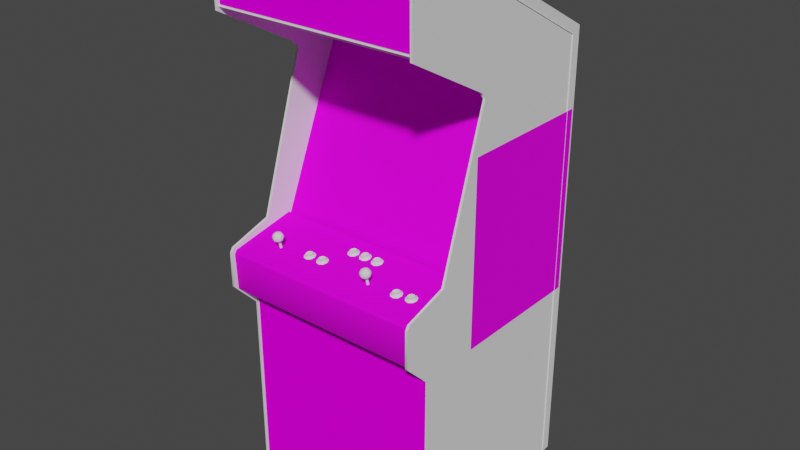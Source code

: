 # Source: wwfsstar.blend  (saved by Blender 2.93.20; exported with 4.5.12 LTS)
import bpy
from mathutils import Matrix  # noqa: F401  (used for matrix-valued properties, if any)

bpy.ops.wm.read_factory_settings(use_empty=True)
scene = bpy.context.scene
scene.name = 'Scene'

# ---- images (referenced by path relative to the original .blend; pixels are not part of the script)
import os
ASSET_DIR = os.environ.get("B2B_ASSET_DIR", "")  # directory of the original .blend (textures are referenced by path, not embedded)
HERE = os.path.dirname(os.path.abspath(__file__))  # packed textures are extracted next to this script under _unpacked/

def load_image(name, relpath, width, height, colorspace="sRGB"):
    """Load a texture the original file referenced (path relative to the .blend, or extracted next to this script)."""
    p = next((c for c in (os.path.join(HERE, relpath), os.path.join(ASSET_DIR, relpath)) if relpath and os.path.exists(c)), "")
    if p:
        img = bpy.data.images.load(p, check_existing=True)
        img.name = name
    else:  # same state as the original file: an image datablock whose file is absent (Cycles renders it pink)
        img = bpy.data.images.new(name, width, height)
        img.source = "FILE"
        img.filepath = "//" + (relpath or name)
    img.colorspace_settings.name = colorspace
    return img
img_wwfsstarmarqueemap_tiff = load_image('wwfsstarmarqueemap.TIFF', 'wwfsstarmarqueemap.TIFF', 1024, 1024, 'sRGB')
img_wwfsstarmonitormap_tiff = load_image('wwfsstarmonitormap.TIFF', 'wwfsstarmonitormap.TIFF', 1024, 1024, 'sRGB')
img_wwfsstarbezelmap_tiff = load_image('wwfsstarbezelmap.TIFF', 'wwfsstarbezelmap.TIFF', 1024, 1024, 'sRGB')
img_wwfsstarcoindoormap_tiff = load_image('wwfsstarcoindoormap.TIFF', 'wwfsstarcoindoormap.TIFF', 1024, 1024, 'sRGB')
img_wwfsstarcpomap_tiff = load_image('wwfsstarcpomap.TIFF', 'wwfsstarcpomap.TIFF', 1024, 1024, 'sRGB')
img_wwfsstarsideartmap_tiff = load_image('wwfsstarsideartmap.TIFF', 'wwfsstarsideartmap.TIFF', 1024, 1024, 'sRGB')

# ---- materials (node trees are filled in below, after node groups)
mat_wwfsstarmarqueeart = bpy.data.materials.new('wwfsstarmarqueeart')
mat_wwfsstarmarqueeart.use_transparent_shadow = False
mat_wwfsstarmarqueeart.roughness = 0.8807
mat_wwfsstarmarqueeart.specular_intensity = 0.0
mat_wwfsstarmonitorart = bpy.data.materials.new('wwfsstarmonitorart')
mat_wwfsstarmonitorart.use_transparent_shadow = False
mat_wwfsstarmonitorart.roughness = 0.8807
mat_wwfsstarmonitorart.specular_intensity = 0.0
mat_wwfsstarblack = bpy.data.materials.new('wwfsstarblack')
mat_wwfsstarblack.use_transparent_shadow = False
mat_wwfsstarblack.roughness = 0.8807
mat_wwfsstarblack.specular_intensity = 0.08627
mat_wwfsstarbezelart = bpy.data.materials.new('wwfsstarbezelart')
mat_wwfsstarbezelart.use_transparent_shadow = False
mat_wwfsstarbezelart.roughness = 0.8807
mat_wwfsstarbezelart.specular_intensity = 0.08627
mat_wwfsstarbuttonwhite = bpy.data.materials.new('wwfsstarbuttonwhite')
mat_wwfsstarbuttonwhite.use_transparent_shadow = False
mat_wwfsstarbuttonwhite.roughness = 0.7934
mat_wwfsstarbuttonwhite.specular_intensity = 0.6275
mat_wwfsstarbuttonred = bpy.data.materials.new('wwfsstarbuttonred')
mat_wwfsstarbuttonred.use_transparent_shadow = False
mat_wwfsstarbuttonred.roughness = 0.7934
mat_wwfsstarbuttonred.specular_intensity = 0.6275
mat_wwfsstarbuttonyellow = bpy.data.materials.new('wwfsstarbuttonyellow')
mat_wwfsstarbuttonyellow.use_transparent_shadow = False
mat_wwfsstarbuttonyellow.roughness = 0.7934
mat_wwfsstarbuttonyellow.specular_intensity = 0.6275
mat_wwfsstarcoindoorart = bpy.data.materials.new('wwfsstarcoindoorart')
mat_wwfsstarcoindoorart.use_transparent_shadow = False
mat_wwfsstarcoindoorart.roughness = 0.8807
mat_wwfsstarcoindoorart.specular_intensity = 0.0
mat_wwfsstarcpoart = bpy.data.materials.new('wwfsstarcpoart')
mat_wwfsstarcpoart.use_transparent_shadow = False
mat_wwfsstarcpoart.roughness = 0.8807
mat_wwfsstarcpoart.specular_intensity = 0.08627
mat_wwfsstarsideart = bpy.data.materials.new('wwfsstarsideart')
mat_wwfsstarsideart.use_transparent_shadow = False
mat_wwfsstarsideart.roughness = 0.8807
mat_wwfsstarsideart.specular_intensity = 0.08627
mat_wwfsstarsideleftout = bpy.data.materials.new('wwfsstarsideleftout')
mat_wwfsstarsideleftout.use_transparent_shadow = False
mat_wwfsstarsideleftout.roughness = 0.8807
mat_wwfsstarsideleftout.specular_intensity = 0.0
mat_wwfsstarsideleftin = bpy.data.materials.new('wwfsstarsideleftin')
mat_wwfsstarsideleftin.use_transparent_shadow = False
mat_wwfsstarsideleftin.roughness = 0.8807
mat_wwfsstarsideleftin.specular_intensity = 0.08627
mat_wwfsstartmoldleft = bpy.data.materials.new('wwfsstartmoldleft')
mat_wwfsstartmoldleft.use_transparent_shadow = False
mat_wwfsstartmoldleft.roughness = 0.8807
mat_wwfsstartmoldleft.specular_intensity = 0.6275
mat_wwfsstarsiderightin = bpy.data.materials.new('wwfsstarsiderightin')
mat_wwfsstarsiderightin.use_transparent_shadow = False
mat_wwfsstarsiderightin.roughness = 0.8807
mat_wwfsstarsiderightin.specular_intensity = 0.08627
mat_wwfsstarsiderightout = bpy.data.materials.new('wwfsstarsiderightout')
mat_wwfsstarsiderightout.use_transparent_shadow = False
mat_wwfsstarsiderightout.roughness = 0.8807
mat_wwfsstarsiderightout.specular_intensity = 0.0
mat_wwfsstartmoldright = bpy.data.materials.new('wwfsstartmoldright')
mat_wwfsstartmoldright.use_transparent_shadow = False
mat_wwfsstartmoldright.roughness = 0.8807
mat_wwfsstartmoldright.specular_intensity = 0.6275

# ---- node groups
ng_auto_smooth = bpy.data.node_groups.new('Auto Smooth', 'GeometryNodeTree')
_s = ng_auto_smooth.interface.new_socket(name='Geometry', in_out='OUTPUT', socket_type='NodeSocketGeometry')
_s = ng_auto_smooth.interface.new_socket(name='Geometry', in_out='INPUT', socket_type='NodeSocketGeometry')
_s = ng_auto_smooth.interface.new_socket(name='Angle', in_out='INPUT', socket_type='NodeSocketFloat')
_s.subtype = 'ANGLE'
_s.min_value = 0.0
_s.max_value = 3.142
ng_auto_smooth.is_modifier = True
_N = ng_auto_smooth.nodes; _L = ng_auto_smooth.links
n0 = _N.new('NodeGroupOutput'); n0.name = 'Group Output'; n0.location = (480, -100)
n1 = _N.new('NodeGroupInput'); n1.name = 'Group Input'; n1.location = (-420, -300)
n2 = _N.new('NodeGroupInput'); n2.name = 'Group Input.001'; n2.location = (-60, -100)
n3 = _N.new('GeometryNodeSetShadeSmooth'); n3.name = 'Set Shade Smooth'; n3.location = (120, -100)
n3.domain = 'EDGE'
n4 = _N.new('GeometryNodeSetShadeSmooth'); n4.name = 'Set Shade Smooth.001'; n4.location = (300, -100)
n5 = _N.new('GeometryNodeInputMeshEdgeAngle'); n5.name = 'Edge Angle'; n5.location = (-420, -220)
n6 = _N.new('GeometryNodeInputEdgeSmooth'); n6.name = 'Is Edge Smooth'; n6.location = (-60, -160)
n7 = _N.new('GeometryNodeInputShadeSmooth'); n7.name = 'Is Face Smooth'; n7.location = (-240, -340)
n8 = _N.new('FunctionNodeBooleanMath'); n8.name = 'Boolean Math'; n8.location = (-60, -220)
n9 = _N.new('FunctionNodeCompare'); n9.name = 'Compare'; n9.location = (-240, -180)
n9.operation = 'LESS_EQUAL'
_L.new(n5.outputs[0], n9.inputs[0])
_L.new(n4.outputs[0], n0.inputs[0])
_L.new(n1.outputs[1], n9.inputs[1])
_L.new(n9.outputs[0], n8.inputs[0])
_L.new(n7.outputs[0], n8.inputs[1])
_L.new(n2.outputs[0], n3.inputs[0])
_L.new(n6.outputs[0], n3.inputs[1])
_L.new(n3.outputs[0], n4.inputs[0])
_L.new(n8.outputs[0], n3.inputs[2])
n0.is_active_output = True

# ---- material node trees
mat_wwfsstarmarqueeart.use_nodes = True; mat_wwfsstarmarqueeart.node_tree.nodes.clear()
_N = mat_wwfsstarmarqueeart.node_tree.nodes; _L = mat_wwfsstarmarqueeart.node_tree.links
n0 = _N.new('ShaderNodeBsdfPrincipled'); n0.name = 'Principled BSDF'; n0.location = (10, 300)
n0.distribution = 'GGX'
n0.subsurface_method = 'BURLEY'
n0.inputs[2].default_value = 0.8807
n0.inputs[3].default_value = 1.45
n0.inputs[13].default_value = 0.0
n0.inputs[27].default_value = (0.0, 0.0, 0.0, 1.0)
n0.inputs[28].default_value = 1.0
n1 = _N.new('ShaderNodeOutputMaterial'); n1.name = 'Material Output'; n1.location = (300, 300)
n2 = _N.new('ShaderNodeTexImage'); n2.name = 'Image Texture'; n2.location = (-300, 600)
n2.image = img_wwfsstarmarqueemap_tiff
_L.new(n0.outputs[0], n1.inputs[0])
_L.new(n2.outputs[0], n0.inputs[0])
n1.is_active_output = True
mat_wwfsstarmonitorart.use_nodes = True; mat_wwfsstarmonitorart.node_tree.nodes.clear()
_N = mat_wwfsstarmonitorart.node_tree.nodes; _L = mat_wwfsstarmonitorart.node_tree.links
n0 = _N.new('ShaderNodeBsdfPrincipled'); n0.name = 'Principled BSDF'; n0.location = (10, 300)
n0.distribution = 'GGX'
n0.subsurface_method = 'BURLEY'
n0.inputs[2].default_value = 0.8807
n0.inputs[3].default_value = 1.45
n0.inputs[13].default_value = 0.0
n0.inputs[27].default_value = (0.0, 0.0, 0.0, 1.0)
n0.inputs[28].default_value = 1.0
n1 = _N.new('ShaderNodeOutputMaterial'); n1.name = 'Material Output'; n1.location = (300, 300)
n2 = _N.new('ShaderNodeTexImage'); n2.name = 'Image Texture'; n2.location = (-300, 600)
n2.image = img_wwfsstarmonitormap_tiff
_L.new(n0.outputs[0], n1.inputs[0])
_L.new(n2.outputs[0], n0.inputs[0])
n1.is_active_output = True
mat_wwfsstarblack.use_nodes = True; mat_wwfsstarblack.node_tree.nodes.clear()
_N = mat_wwfsstarblack.node_tree.nodes; _L = mat_wwfsstarblack.node_tree.links
n0 = _N.new('ShaderNodeBsdfPrincipled'); n0.name = 'Principled BSDF'; n0.location = (10, 300)
n0.distribution = 'GGX'
n0.subsurface_method = 'BURLEY'
n0.inputs[2].default_value = 0.8807
n0.inputs[3].default_value = 1.45
n0.inputs[13].default_value = 0.08627
n0.inputs[27].default_value = (0.0, 0.0, 0.0, 1.0)
n0.inputs[28].default_value = 1.0
n1 = _N.new('ShaderNodeOutputMaterial'); n1.name = 'Material Output'; n1.location = (300, 300)
_L.new(n0.outputs[0], n1.inputs[0])
n1.is_active_output = True
mat_wwfsstarbezelart.use_nodes = True; mat_wwfsstarbezelart.node_tree.nodes.clear()
_N = mat_wwfsstarbezelart.node_tree.nodes; _L = mat_wwfsstarbezelart.node_tree.links
n0 = _N.new('ShaderNodeBsdfPrincipled'); n0.name = 'Principled BSDF'; n0.location = (10, 300)
n0.distribution = 'GGX'
n0.subsurface_method = 'BURLEY'
n0.inputs[2].default_value = 0.8807
n0.inputs[3].default_value = 1.45
n0.inputs[13].default_value = 0.08627
n0.inputs[27].default_value = (0.0, 0.0, 0.0, 1.0)
n0.inputs[28].default_value = 1.0
n1 = _N.new('ShaderNodeOutputMaterial'); n1.name = 'Material Output'; n1.location = (300, 300)
n2 = _N.new('ShaderNodeTexImage'); n2.name = 'Image Texture'; n2.location = (-300, 600)
n2.image = img_wwfsstarbezelmap_tiff
_L.new(n0.outputs[0], n1.inputs[0])
_L.new(n2.outputs[0], n0.inputs[0])
n1.is_active_output = True
mat_wwfsstarbuttonwhite.use_nodes = True; mat_wwfsstarbuttonwhite.node_tree.nodes.clear()
_N = mat_wwfsstarbuttonwhite.node_tree.nodes; _L = mat_wwfsstarbuttonwhite.node_tree.links
n0 = _N.new('ShaderNodeBsdfPrincipled'); n0.name = 'Principled BSDF'; n0.location = (10, 300)
n0.distribution = 'GGX'
n0.subsurface_method = 'BURLEY'
n0.inputs[2].default_value = 0.7934
n0.inputs[3].default_value = 1.45
n0.inputs[13].default_value = 0.6275
n0.inputs[27].default_value = (0.0, 0.0, 0.0, 1.0)
n0.inputs[28].default_value = 1.0
n1 = _N.new('ShaderNodeOutputMaterial'); n1.name = 'Material Output'; n1.location = (300, 300)
_L.new(n0.outputs[0], n1.inputs[0])
n1.is_active_output = True
mat_wwfsstarbuttonred.use_nodes = True; mat_wwfsstarbuttonred.node_tree.nodes.clear()
_N = mat_wwfsstarbuttonred.node_tree.nodes; _L = mat_wwfsstarbuttonred.node_tree.links
n0 = _N.new('ShaderNodeBsdfPrincipled'); n0.name = 'Principled BSDF'; n0.location = (10, 300)
n0.distribution = 'GGX'
n0.subsurface_method = 'BURLEY'
n0.inputs[2].default_value = 0.7934
n0.inputs[3].default_value = 1.45
n0.inputs[13].default_value = 0.6275
n0.inputs[27].default_value = (0.0, 0.0, 0.0, 1.0)
n0.inputs[28].default_value = 1.0
n1 = _N.new('ShaderNodeOutputMaterial'); n1.name = 'Material Output'; n1.location = (300, 300)
_L.new(n0.outputs[0], n1.inputs[0])
n1.is_active_output = True
mat_wwfsstarbuttonyellow.use_nodes = True; mat_wwfsstarbuttonyellow.node_tree.nodes.clear()
_N = mat_wwfsstarbuttonyellow.node_tree.nodes; _L = mat_wwfsstarbuttonyellow.node_tree.links
n0 = _N.new('ShaderNodeBsdfPrincipled'); n0.name = 'Principled BSDF'; n0.location = (10, 300)
n0.distribution = 'GGX'
n0.subsurface_method = 'BURLEY'
n0.inputs[2].default_value = 0.7934
n0.inputs[3].default_value = 1.45
n0.inputs[13].default_value = 0.6275
n0.inputs[27].default_value = (0.0, 0.0, 0.0, 1.0)
n0.inputs[28].default_value = 1.0
n1 = _N.new('ShaderNodeOutputMaterial'); n1.name = 'Material Output'; n1.location = (300, 300)
_L.new(n0.outputs[0], n1.inputs[0])
n1.is_active_output = True
mat_wwfsstarcoindoorart.use_nodes = True; mat_wwfsstarcoindoorart.node_tree.nodes.clear()
_N = mat_wwfsstarcoindoorart.node_tree.nodes; _L = mat_wwfsstarcoindoorart.node_tree.links
n0 = _N.new('ShaderNodeBsdfPrincipled'); n0.name = 'Principled BSDF'; n0.location = (10, 300)
n0.distribution = 'GGX'
n0.subsurface_method = 'BURLEY'
n0.inputs[2].default_value = 0.8807
n0.inputs[3].default_value = 1.45
n0.inputs[13].default_value = 0.0
n0.inputs[27].default_value = (0.0, 0.0, 0.0, 1.0)
n0.inputs[28].default_value = 1.0
n1 = _N.new('ShaderNodeOutputMaterial'); n1.name = 'Material Output'; n1.location = (300, 300)
n2 = _N.new('ShaderNodeTexImage'); n2.name = 'Image Texture'; n2.location = (-300, 600)
n2.image = img_wwfsstarcoindoormap_tiff
_L.new(n0.outputs[0], n1.inputs[0])
_L.new(n2.outputs[0], n0.inputs[0])
n1.is_active_output = True
mat_wwfsstarcpoart.use_nodes = True; mat_wwfsstarcpoart.node_tree.nodes.clear()
_N = mat_wwfsstarcpoart.node_tree.nodes; _L = mat_wwfsstarcpoart.node_tree.links
n0 = _N.new('ShaderNodeBsdfPrincipled'); n0.name = 'Principled BSDF'; n0.location = (10, 300)
n0.distribution = 'GGX'
n0.subsurface_method = 'BURLEY'
n0.inputs[2].default_value = 0.8807
n0.inputs[3].default_value = 1.45
n0.inputs[13].default_value = 0.08627
n0.inputs[27].default_value = (0.0, 0.0, 0.0, 1.0)
n0.inputs[28].default_value = 1.0
n1 = _N.new('ShaderNodeOutputMaterial'); n1.name = 'Material Output'; n1.location = (300, 300)
n2 = _N.new('ShaderNodeTexImage'); n2.name = 'Image Texture'; n2.location = (-300, 600)
n2.image = img_wwfsstarcpomap_tiff
_L.new(n0.outputs[0], n1.inputs[0])
_L.new(n2.outputs[0], n0.inputs[0])
n1.is_active_output = True
mat_wwfsstarsideart.use_nodes = True; mat_wwfsstarsideart.node_tree.nodes.clear()
_N = mat_wwfsstarsideart.node_tree.nodes; _L = mat_wwfsstarsideart.node_tree.links
n0 = _N.new('ShaderNodeBsdfPrincipled'); n0.name = 'Principled BSDF'; n0.location = (10, 300)
n0.distribution = 'GGX'
n0.subsurface_method = 'BURLEY'
n0.inputs[2].default_value = 0.8807
n0.inputs[3].default_value = 1.45
n0.inputs[13].default_value = 0.08627
n0.inputs[27].default_value = (0.0, 0.0, 0.0, 1.0)
n0.inputs[28].default_value = 1.0
n1 = _N.new('ShaderNodeOutputMaterial'); n1.name = 'Material Output'; n1.location = (300, 300)
n2 = _N.new('ShaderNodeTexImage'); n2.name = 'Image Texture'; n2.location = (-300, 600)
n2.image = img_wwfsstarsideartmap_tiff
_L.new(n0.outputs[0], n1.inputs[0])
_L.new(n2.outputs[0], n0.inputs[0])
n1.is_active_output = True
mat_wwfsstarsideleftout.use_nodes = True; mat_wwfsstarsideleftout.node_tree.nodes.clear()
_N = mat_wwfsstarsideleftout.node_tree.nodes; _L = mat_wwfsstarsideleftout.node_tree.links
n0 = _N.new('ShaderNodeBsdfPrincipled'); n0.name = 'Principled BSDF'; n0.location = (10, 300)
n0.distribution = 'GGX'
n0.subsurface_method = 'BURLEY'
n0.inputs[2].default_value = 0.8807
n0.inputs[3].default_value = 1.45
n0.inputs[13].default_value = 0.0
n0.inputs[27].default_value = (0.0, 0.0, 0.0, 1.0)
n0.inputs[28].default_value = 1.0
n1 = _N.new('ShaderNodeOutputMaterial'); n1.name = 'Material Output'; n1.location = (300, 300)
_L.new(n0.outputs[0], n1.inputs[0])
n1.is_active_output = True
mat_wwfsstarsideleftin.use_nodes = True; mat_wwfsstarsideleftin.node_tree.nodes.clear()
_N = mat_wwfsstarsideleftin.node_tree.nodes; _L = mat_wwfsstarsideleftin.node_tree.links
n0 = _N.new('ShaderNodeBsdfPrincipled'); n0.name = 'Principled BSDF'; n0.location = (10, 300)
n0.distribution = 'GGX'
n0.subsurface_method = 'BURLEY'
n0.inputs[2].default_value = 0.8807
n0.inputs[3].default_value = 1.45
n0.inputs[13].default_value = 0.08627
n0.inputs[27].default_value = (0.0, 0.0, 0.0, 1.0)
n0.inputs[28].default_value = 1.0
n1 = _N.new('ShaderNodeOutputMaterial'); n1.name = 'Material Output'; n1.location = (300, 300)
_L.new(n0.outputs[0], n1.inputs[0])
n1.is_active_output = True
mat_wwfsstartmoldleft.use_nodes = True; mat_wwfsstartmoldleft.node_tree.nodes.clear()
_N = mat_wwfsstartmoldleft.node_tree.nodes; _L = mat_wwfsstartmoldleft.node_tree.links
n0 = _N.new('ShaderNodeBsdfPrincipled'); n0.name = 'Principled BSDF'; n0.location = (10, 300)
n0.distribution = 'GGX'
n0.subsurface_method = 'BURLEY'
n0.inputs[2].default_value = 0.8807
n0.inputs[3].default_value = 1.45
n0.inputs[13].default_value = 0.6275
n0.inputs[27].default_value = (0.0, 0.0, 0.0, 1.0)
n0.inputs[28].default_value = 1.0
n1 = _N.new('ShaderNodeOutputMaterial'); n1.name = 'Material Output'; n1.location = (300, 300)
_L.new(n0.outputs[0], n1.inputs[0])
n1.is_active_output = True
mat_wwfsstarsiderightin.use_nodes = True; mat_wwfsstarsiderightin.node_tree.nodes.clear()
_N = mat_wwfsstarsiderightin.node_tree.nodes; _L = mat_wwfsstarsiderightin.node_tree.links
n0 = _N.new('ShaderNodeBsdfPrincipled'); n0.name = 'Principled BSDF'; n0.location = (10, 300)
n0.distribution = 'GGX'
n0.subsurface_method = 'BURLEY'
n0.inputs[2].default_value = 0.8807
n0.inputs[3].default_value = 1.45
n0.inputs[13].default_value = 0.08627
n0.inputs[27].default_value = (0.0, 0.0, 0.0, 1.0)
n0.inputs[28].default_value = 1.0
n1 = _N.new('ShaderNodeOutputMaterial'); n1.name = 'Material Output'; n1.location = (300, 300)
_L.new(n0.outputs[0], n1.inputs[0])
n1.is_active_output = True
mat_wwfsstarsiderightout.use_nodes = True; mat_wwfsstarsiderightout.node_tree.nodes.clear()
_N = mat_wwfsstarsiderightout.node_tree.nodes; _L = mat_wwfsstarsiderightout.node_tree.links
n0 = _N.new('ShaderNodeBsdfPrincipled'); n0.name = 'Principled BSDF'; n0.location = (10, 300)
n0.distribution = 'GGX'
n0.subsurface_method = 'BURLEY'
n0.inputs[2].default_value = 0.8807
n0.inputs[3].default_value = 1.45
n0.inputs[13].default_value = 0.0
n0.inputs[27].default_value = (0.0, 0.0, 0.0, 1.0)
n0.inputs[28].default_value = 1.0
n1 = _N.new('ShaderNodeOutputMaterial'); n1.name = 'Material Output'; n1.location = (300, 300)
_L.new(n0.outputs[0], n1.inputs[0])
n1.is_active_output = True
mat_wwfsstartmoldright.use_nodes = True; mat_wwfsstartmoldright.node_tree.nodes.clear()
_N = mat_wwfsstartmoldright.node_tree.nodes; _L = mat_wwfsstartmoldright.node_tree.links
n0 = _N.new('ShaderNodeBsdfPrincipled'); n0.name = 'Principled BSDF'; n0.location = (10, 300)
n0.distribution = 'GGX'
n0.subsurface_method = 'BURLEY'
n0.inputs[2].default_value = 0.8807
n0.inputs[3].default_value = 1.45
n0.inputs[13].default_value = 0.6275
n0.inputs[27].default_value = (0.0, 0.0, 0.0, 1.0)
n0.inputs[28].default_value = 1.0
n1 = _N.new('ShaderNodeOutputMaterial'); n1.name = 'Material Output'; n1.location = (300, 300)
_L.new(n0.outputs[0], n1.inputs[0])
n1.is_active_output = True

# ---- world
world_world = bpy.data.worlds.new('World'); scene.world = world_world
world_world.use_nodes = True; world_world.node_tree.nodes.clear()
_N = world_world.node_tree.nodes; _L = world_world.node_tree.links
n0 = _N.new('ShaderNodeOutputWorld'); n0.name = 'World Output'; n0.location = (300, 300)
n1 = _N.new('ShaderNodeBackground'); n1.name = 'Background'; n1.location = (10, 300)
n1.inputs[0].default_value = (0.05088, 0.05088, 0.05088, 1.0)
_L.new(n1.outputs[0], n0.inputs[0])
n0.is_active_output = True
world_world.color = (0.05088, 0.05088, 0.05088)
world_world.use_sun_shadow = False
world_world.sun_shadow_jitter_overblur = 0.0

# ---- meshes
me_wwfsstar = bpy.data.meshes.new('wwfsstar')
me_wwfsstar.from_pydata([(0.3299, 0.6276, 0.1472), (0.3299, 0.8009, 0.146), (-0.3449, 0.6276, 0.1472), (-0.3449, 0.8009, 0.146), (0.08757, 0.2289, -0.2362), (0.08757, 0.3401, -0.3271), (-0.09799, 0.2289, -0.2362), (-0.09799, 0.1081, -0.1841), (-0.09799, -0.0226, -0.171), (0.08757, 0.1081, -0.1841), (0.2728, 0.2193, -0.2749), (0.2728, 0.3401, -0.3271), (-0.09799, 0.3401, -0.3271), (-0.2832, 0.09817, -0.2228), (-0.2832, -0.0226, -0.171), (0.08757, -0.0226, -0.171), (0.2728, 0.09817, -0.2228), (-0.2832, 0.2193, -0.2749), (0.2728, -0.0226, -0.171), (-0.2832, 0.3401, -0.3271), (-0.3445, -0.9796, -0.5897), (-0.3445, 0.5211, -0.5897), (0.3306, -0.9796, -0.5897), (0.3306, 0.8151, -0.05718), (0.3306, 0.5211, -0.5897), (-0.3445, 0.8151, -0.05718), (0.3306, 0.8167, 0.1491), (0.3306, 0.7971, 0.1476), (0.3306, 0.8067, 0.1556), (-0.3445, 0.8067, 0.1556), (-0.3445, 0.7971, 0.1476), (-0.3445, 0.8167, 0.1491), (0.3303, -0.0943, -0.07788), (0.3303, 0.4674, -0.316), (-0.3445, 0.4674, -0.316), (-0.3445, -0.0943, -0.07788), (-0.0194, -0.09085, -0.01385), (-0.03243, -0.09008, -0.01807), (-0.03243, -0.092, -0.009252), (-0.03128, -0.08702, -0.008868), (-0.006745, -0.09085, -0.01385), (-0.009812, -0.09277, -0.005418), (-0.005595, -0.09622, -0.00235), (-0.02668, -0.09315, -0.002734), (-0.01786, -0.09353, -0.0012), (-0.01786, -0.08855, -0.0012), (-0.007895, -0.08625, -0.0127), (-0.01096, -0.08778, -0.005034), (-0.01786, -0.08855, -0.0265), (-0.02668, -0.08893, -0.02497), (-0.02591, -0.08395, -0.02305), (-0.03128, -0.08548, -0.01692), (-0.009812, -0.08932, -0.0219), (-0.0009937, -0.09392, -0.01424), (-0.01786, -0.08395, -0.02459), (-0.02591, -0.08817, -0.00235), (-0.02975, -0.09698, 0.001867), (-0.0378, -0.09277, -0.02075), (-0.01671, -0.09047, -0.03264), (-0.01096, -0.08471, -0.02037), (-0.01671, -0.09737, 0.004167), (-0.0378, -0.09507, -0.007718), (-0.005595, -0.09162, -0.02612), (-0.02975, -0.09085, -0.03034), (0.02584, -0.08778, -0.002734), (0.02431, -0.09008, -0.01577), (0.03313, -0.08702, -0.006951), (0.02623, -0.09315, -0.002734), (0.01243, -0.08625, -0.0104), (0.0339, -0.08893, -0.02382), (0.02623, -0.08817, -0.02804), (0.02584, -0.08318, -0.02612), (0.01243, -0.08471, -0.01845), (0.01779, -0.08356, -0.02459), (0.01741, -0.08817, -0.0265), (0.0339, -0.092, -0.006951), (0.03696, -0.09047, -0.01539), (0.03581, -0.08548, -0.01424), (0.01166, -0.09123, -0.01079), (0.01166, -0.0897, -0.01999), (0.005908, -0.09238, -0.02229), (0.005908, -0.09468, -0.009635), (0.01434, -0.0966, 0.0003335), (0.01741, -0.09277, -0.004267), (0.0385, -0.09583, -0.003884), (0.0385, -0.09123, -0.02804), (0.03313, -0.08395, -0.0219), (0.02699, -0.09698, 0.002634), (0.04271, -0.09353, -0.01577), (0.02699, -0.0897, -0.03417), (0.01434, -0.09047, -0.03226), (0.01779, -0.08778, -0.004267), (-0.1225, -0.1027, 0.07586), (-0.1156, -0.102, 0.07165), (-0.1244, -0.105, 0.06283), (-0.1225, -0.1077, 0.07586), (-0.1149, -0.1035, 0.05478), (-0.1225, -0.1027, 0.05018), (-0.1363, -0.09967, 0.06014), (-0.1313, -0.1031, 0.05171), (-0.1149, -0.107, 0.07126), (-0.1118, -0.1054, 0.06321), (-0.1126, -0.1004, 0.06398), (-0.1371, -0.1062, 0.06743), (-0.1371, -0.1043, 0.05861), (-0.1429, -0.107, 0.05631), (-0.1429, -0.1096, 0.06896), (-0.1344, -0.1116, 0.07855), (-0.1313, -0.1073, 0.07433), (-0.1363, -0.1012, 0.0682), (-0.1103, -0.1104, 0.07471), (-0.1103, -0.1058, 0.05056), (-0.131, -0.09852, 0.05363), (-0.1156, -0.0989, 0.05631), (-0.1225, -0.09813, 0.05248), (-0.1214, -0.1119, 0.08085), (-0.1057, -0.1081, 0.06244), (-0.1214, -0.1047, 0.04404), (-0.1344, -0.105, 0.04634), (-0.131, -0.1024, 0.07433), (-0.07499, -0.105, 0.06168), (-0.06234, -0.1054, 0.06168), (-0.06541, -0.107, 0.07011), (-0.0608, -0.1108, 0.07318), (-0.08189, -0.1031, 0.05056), (-0.08764, -0.1047, 0.05746), (-0.08688, -0.09967, 0.05861), (-0.07307, -0.1027, 0.04903), (-0.06541, -0.1039, 0.05324), (-0.0562, -0.1081, 0.06129), (-0.07307, -0.1027, 0.07433), (-0.08151, -0.1024, 0.0728), (-0.08189, -0.1077, 0.0728), (-0.0631, -0.1004, 0.06283), (-0.06617, -0.102, 0.0705), (-0.08496, -0.105, 0.04481), (-0.09339, -0.107, 0.05478), (-0.08764, -0.1062, 0.06628), (-0.09339, -0.1096, 0.06743), (-0.07307, -0.1077, 0.07433), (-0.07307, -0.09813, 0.05094), (-0.08151, -0.09852, 0.05248), (-0.06617, -0.0989, 0.05516), (-0.08496, -0.1116, 0.0774), (-0.07192, -0.1119, 0.0797), (-0.0608, -0.1058, 0.04903), (-0.07192, -0.1047, 0.04289), (-0.08688, -0.1012, 0.06666), (0.2616, -0.1054, 0.06244), (0.249, -0.1047, 0.05823), (0.249, -0.1066, 0.06705), (0.2498, -0.1016, 0.06743), (0.2743, -0.1054, 0.06244), (0.2712, -0.1073, 0.07088), (0.2758, -0.1108, 0.07395), (0.2547, -0.1077, 0.07356), (0.2636, -0.1081, 0.0751), (0.2735, -0.1008, 0.06359), (0.2705, -0.1024, 0.07126), (0.2636, -0.1031, 0.04979), (0.2547, -0.1035, 0.05133), (0.2712, -0.1039, 0.05439), (0.2804, -0.1085, 0.06206), (0.2636, -0.1031, 0.0751), (0.2551, -0.1027, 0.07395), (0.2517, -0.1116, 0.07816), (0.2432, -0.1073, 0.05554), (0.2647, -0.105, 0.04366), (0.2498, -0.1001, 0.05938), (0.2636, -0.09852, 0.05171), (0.2551, -0.0989, 0.05324), (0.2705, -0.09928, 0.05593), (0.2647, -0.1119, 0.08046), (0.2432, -0.1096, 0.0682), (0.2758, -0.1062, 0.04979), (0.2517, -0.1054, 0.04596), (0.2241, -0.1016, 0.06896), (0.2126, -0.1062, 0.06781), (0.1995, -0.1058, 0.06359), (0.1995, -0.1073, 0.07241), (0.2007, -0.1024, 0.07318), (0.2252, -0.1066, 0.0682), (0.2221, -0.1081, 0.07625), (0.2267, -0.1119, 0.0797), (0.2053, -0.1089, 0.07931), (0.2145, -0.1093, 0.08085), (0.2141, -0.1039, 0.08085), (0.2214, -0.1031, 0.07663), (0.2145, -0.1043, 0.05554), (0.2053, -0.1047, 0.05708), (0.206, -0.09967, 0.05861), (0.2007, -0.1008, 0.06513), (0.2221, -0.105, 0.05976), (0.231, -0.1096, 0.06743), (0.206, -0.1039, 0.07931), (0.2026, -0.1127, 0.08353), (0.1942, -0.1085, 0.06129), (0.2152, -0.1058, 0.04903), (0.2141, -0.09928, 0.05746), (0.2214, -0.1004, 0.06129), (0.2152, -0.1131, 0.08583), (0.1942, -0.1108, 0.07395), (0.2267, -0.1073, 0.05554), (0.2026, -0.1066, 0.05133), (0.07875, -0.0874, -0.006951), (0.06994, -0.09085, -0.01577), (0.07147, -0.08817, -0.002734), (0.07185, -0.09353, -0.002734), (0.06342, -0.08817, -0.004267), (0.07952, -0.08932, -0.02382), (0.07185, -0.08855, -0.02804), (0.05805, -0.0851, -0.01845), (0.06342, -0.08395, -0.02459), (0.06303, -0.08893, -0.0265), (0.07952, -0.09238, -0.006951), (0.08259, -0.09085, -0.01539), (0.08144, -0.08625, -0.01424), (0.05728, -0.092, -0.01079), (0.05728, -0.09008, -0.01999), (0.05153, -0.09277, -0.02229), (0.05153, -0.09507, -0.009635), (0.05997, -0.09698, 0.0003335), (0.06303, -0.09315, -0.004267), (0.05805, -0.08702, -0.0104), (0.08412, -0.09622, -0.003884), (0.08412, -0.09162, -0.02804), (0.07875, -0.08471, -0.0219), (0.07147, -0.08395, -0.02612), (0.07262, -0.09737, 0.002634), (0.08834, -0.09392, -0.01577), (0.07262, -0.09047, -0.03417), (0.05997, -0.09085, -0.03226), (0.341, -0.9731, -0.5617), (-0.3342, -0.9731, -0.5617), (0.341, 0.5092, -0.5617), (-0.3342, 0.7963, -0.04491), (-0.3342, 0.5092, -0.5617), (0.341, 0.7963, -0.04491), (-0.3342, 0.8094, 0.1487), (0.341, 0.8094, 0.1487), (0.3299, -0.9757, 0.07663), (0.3299, -0.3278, 0.07663), (-0.3453, -0.3278, 0.07663), (-0.3453, -0.9757, 0.07663), (0.3303, -0.08356, -0.07213), (0.3303, -0.1261, 0.1537), (-0.3445, -0.08356, -0.07213), (0.3303, -0.2607, 0.1564), (-0.3445, -0.1388, 0.1614), (0.3303, -0.1388, 0.1614), (-0.3445, -0.1261, 0.1537), (-0.3445, -0.2607, 0.1564), (0.3303, -0.3324, 0.07088), (-0.3445, -0.3324, 0.07088), (-0.233, -0.05366, 0.08737), (-0.2364, -0.05558, 0.0958), (-0.2307, -0.05251, 0.09657), (-0.2241, -0.05251, 0.08391), (-0.2287, -0.05136, 0.09197), (-0.2241, -0.05059, 0.09005), (-0.2153, -0.05366, 0.08737), (-0.233, -0.05788, 0.1042), (-0.2241, -0.05864, 0.1077), (-0.2241, -0.05404, 0.1031), (-0.2165, -0.05634, 0.1035), (-0.2115, -0.05558, 0.0958), (-0.2172, -0.05251, 0.09657), (-0.2207, -0.05251, 0.1), (-0.2218, -0.05098, 0.09695), (-0.2222, -0.05136, 0.09848), (-0.2257, -0.05136, 0.09848), (-0.2241, -0.05174, 0.09925), (-0.2222, -0.05059, 0.09542), (-0.2241, -0.05059, 0.09465), (-0.2257, -0.05059, 0.09542), (-0.2264, -0.05098, 0.09695), (-0.2241, -0.05059, 0.09695), (-0.2353, -0.07743, 0.1019), (-0.2241, -0.07858, 0.1062), (-0.2241, -0.07206, 0.1104), (-0.2115, -0.07513, 0.1035), (-0.2057, -0.06746, 0.09273), (-0.2115, -0.06746, 0.1058), (-0.2172, -0.07973, 0.08238), (-0.2241, -0.07053, 0.07548), (-0.2126, -0.07168, 0.08008), (-0.231, -0.07973, 0.08238), (-0.2399, -0.07475, 0.09082), (-0.2353, -0.07168, 0.08008), (-0.2287, -0.05366, 0.1012), (-0.2191, -0.05136, 0.09197), (-0.2195, -0.1062, 0.08276), (-0.2207, -0.0805, 0.08583), (-0.2287, -0.1062, 0.08276), (-0.2272, -0.08203, 0.09235), (-0.213, -0.06133, 0.1058), (-0.2241, -0.07896, 0.0797), (-0.208, -0.07475, 0.09082), (-0.2195, -0.08126, 0.08928), (-0.2287, -0.08126, 0.08928), (-0.231, -0.08318, 0.0958), (-0.2207, -0.1054, 0.0797), (-0.2272, -0.107, 0.08583), (-0.2241, -0.1073, 0.08737), (-0.2241, -0.08241, 0.0935), (-0.2337, -0.08126, 0.08928), (-0.2142, -0.08126, 0.08928), (-0.2076, -0.06018, 0.09465), (-0.2122, -0.05749, 0.08353), (-0.2368, -0.06401, 0.08046), (-0.2406, -0.06018, 0.09465), (-0.2356, -0.05749, 0.08353), (-0.2241, -0.06286, 0.0751), (-0.2422, -0.06746, 0.09273), (-0.2356, -0.06324, 0.1058), (-0.2241, -0.05634, 0.07893), (-0.2111, -0.06401, 0.08046), (-0.2368, -0.07053, 0.1054), (-0.2241, -0.06439, 0.1104), (-0.2241, -0.105, 0.07816), (-0.2272, -0.1054, 0.0797), (-0.2272, -0.0805, 0.08583), (-0.2145, -0.0805, 0.09887), (-0.2241, -0.08011, 0.08468), (-0.2207, -0.08203, 0.09235), (-0.2241, -0.08356, 0.09848), (-0.2207, -0.107, 0.08583), (-0.2172, -0.08318, 0.0958), (0.1186, -0.05251, 0.082), (0.1098, -0.05366, 0.08583), (0.114, -0.05136, 0.09043), (0.1274, -0.05366, 0.08583), (0.1186, -0.05059, 0.08852), (0.1236, -0.05136, 0.09043), (0.1098, -0.05788, 0.1027), (0.1186, -0.05404, 0.1016), (0.114, -0.05366, 0.09963), (0.1121, -0.05251, 0.09503), (0.1313, -0.05558, 0.09427), (0.1255, -0.05251, 0.09503), (0.1221, -0.05251, 0.09848), (0.1209, -0.05098, 0.09542), (0.1205, -0.05136, 0.09695), (0.1171, -0.05136, 0.09695), (0.1186, -0.05174, 0.09772), (0.1205, -0.05059, 0.09388), (0.1186, -0.05059, 0.09312), (0.1171, -0.05059, 0.09388), (0.1163, -0.05098, 0.09542), (0.1186, -0.05059, 0.09542), (0.1064, -0.05558, 0.09427), (0.1263, -0.05634, 0.1019), (0.1075, -0.07743, 0.1), (0.1029, -0.07475, 0.08928), (0.1186, -0.07896, 0.07816), (0.1075, -0.07168, 0.07855), (0.1186, -0.07053, 0.07395), (0.1313, -0.07513, 0.1019), (0.137, -0.06746, 0.0912), (0.1313, -0.06746, 0.1042), (0.1297, -0.06133, 0.1039), (0.1186, -0.05864, 0.1062), (0.114, -0.1062, 0.08123), (0.1186, -0.1073, 0.08545), (0.1186, -0.08241, 0.09197), (0.1117, -0.07973, 0.08085), (0.1286, -0.08126, 0.08737), (0.1255, -0.07973, 0.08085), (0.1301, -0.07168, 0.07855), (0.1186, -0.07858, 0.1046), (0.1186, -0.07206, 0.1088), (0.1186, -0.105, 0.07663), (0.1186, -0.08011, 0.08315), (0.1347, -0.07475, 0.08928), (0.1221, -0.08203, 0.09082), (0.1221, -0.107, 0.0843), (0.1156, -0.1054, 0.07778), (0.114, -0.08126, 0.08737), (0.1156, -0.08203, 0.09082), (0.1221, -0.0805, 0.0843), (0.1351, -0.06018, 0.09312), (0.1305, -0.05749, 0.08161), (0.1117, -0.08318, 0.09427), (0.1317, -0.06401, 0.07855), (0.1186, -0.05634, 0.07701), (0.1006, -0.06746, 0.0912), (0.1071, -0.06324, 0.1042), (0.1025, -0.06018, 0.09312), (0.106, -0.06401, 0.07855), (0.1186, -0.06286, 0.07356), (0.1071, -0.05749, 0.08161), (0.106, -0.07053, 0.1035), (0.1186, -0.06439, 0.1088), (0.1236, -0.1062, 0.08123), (0.1221, -0.1054, 0.07778), (0.1282, -0.0805, 0.09733), (0.1156, -0.0805, 0.0843), (0.109, -0.08126, 0.08737), (0.1236, -0.08126, 0.08737), (0.1186, -0.08356, 0.09695), (0.1156, -0.107, 0.0843), (0.1255, -0.08318, 0.09427), (-0.3587, 0.2768, -0.5878), (-0.3587, -0.3328, -0.5901), (-0.3587, 0.2753, -0.1162), (-0.3587, -0.3343, -0.1181), (0.3314, 0.4658, -0.3141), (-0.3438, 0.6142, 0.1468), (-0.3438, 0.4658, -0.3141), (0.3314, 0.6227, 0.1541), (-0.3438, 0.6303, 0.1238), (0.3314, 0.6303, 0.1238), (0.3314, 0.6142, 0.1468), (-0.3438, 0.6227, 0.1541), (0.3398, 0.2768, -0.1181), (0.3398, -0.3328, -0.1162), (0.3398, 0.2753, -0.5901), (0.3398, -0.3343, -0.5878), (-0.3522, -0.07015, 0.01797), (-0.3522, 0.4543, -0.1296), (-0.3522, 0.8216, -0.06638), (-0.3522, 0.528, -0.5989), (-0.3441, -0.07015, 0.01797), (-0.3441, 0.4325, -0.1457), (-0.3441, -0.978, 0.082), (-0.3441, -0.9788, -0.5974), (-0.3441, 0.4543, -0.1296), (-0.3441, 0.8216, -0.06638), (-0.3441, -0.2477, 0.1729), (-0.3522, 0.6096, 0.1571), (-0.3441, -0.1158, 0.1633), (-0.3522, -0.978, 0.082), (-0.3522, -0.2477, 0.1729), (-0.3441, 0.528, -0.5989), (-0.3522, -0.9788, -0.5974), (-0.3522, 0.4325, -0.1457), (-0.3522, 0.8251, 0.1591), (-0.3441, 0.6096, 0.1571), (-0.3441, -0.1315, 0.1729), (-0.3441, -0.3435, 0.082), (-0.3522, -0.3435, 0.082), (-0.3441, 0.8251, 0.1591), (-0.3522, -0.1158, 0.1633), (-0.3522, -0.1315, 0.1729), (0.3303, 0.4325, -0.1457), (0.3303, 0.528, -0.5989), (0.3303, -0.9788, -0.5974), (0.3303, 0.4543, -0.1296), (0.3303, 0.8251, 0.1591), (0.3303, -0.1315, 0.1729), (0.3379, 0.4325, -0.1457), (0.3379, 0.8216, -0.06638), (0.3379, 0.4543, -0.1296), (0.3379, 0.6096, 0.1571), (0.3379, -0.978, 0.082), (0.3379, -0.07015, 0.01797), (0.3379, 0.8251, 0.1591), (0.3379, 0.528, -0.5989), (0.3303, 0.6096, 0.1571), (0.3303, -0.07015, 0.01797), (0.3379, -0.1158, 0.1633), (0.3303, -0.978, 0.082), (0.3379, -0.2526, 0.1729), (0.3379, -0.3435, 0.082), (0.3303, -0.2526, 0.1729), (0.3303, 0.8216, -0.06638), (0.3303, -0.1158, 0.1633), (0.3303, -0.3435, 0.082), (0.3379, -0.9788, -0.5974), (0.3379, -0.1315, 0.1729)], [], [(34, 35, 32, 33), (31, 29, 28, 26), (406, 412, 407, 408), (426, 437, 429, 419), (19, 17, 6, 12), (16, 10, 4, 9), (18, 16, 9, 15), (5, 4, 10, 11), (292, 298, 291, 301), (282, 295, 318, 279), (242, 243, 240, 241), (434, 421, 433, 425), (462, 469, 449, 464), (452, 453, 458, 447), (425, 424, 431, 434), (238, 235, 237, 239), (47, 46, 36), (64, 91, 83, 67), (166, 173, 150, 149), (68, 72, 79, 78), (315, 308, 316, 312), (180, 191, 178, 179), (118, 105, 104, 99), (55, 45, 36), (165, 172, 156, 155), (178, 189, 203, 196), (99, 97, 117, 118), (51, 39, 36), (54, 50, 36), (171, 157, 152, 161), (46, 59, 36), (122, 139, 144, 123), (111, 117, 97, 96), (328, 331, 381, 384), (195, 200, 185, 184), (55, 39, 38, 43), (13, 14, 8, 7), (163, 164, 155, 156), (54, 59, 52, 48), (45, 47, 36), (59, 54, 36), (39, 55, 36), (50, 51, 36), (64, 66, 65), (68, 91, 65), (227, 226, 209, 210), (304, 294, 302, 303), (313, 317, 314, 310), (310, 314, 261, 255), (138, 143, 132, 137), (391, 370, 392, 386), (213, 210, 230, 231), (197, 203, 189, 188), (57, 61, 38, 37), (73, 72, 65), (86, 71, 65), (214, 207, 228, 224), (209, 215, 229, 225), (90, 80, 79, 74), (206, 208, 222, 207), (66, 77, 65), (458, 448, 465, 447), (168, 170, 160, 149), (51, 50, 49, 37), (169, 171, 161, 159), (303, 326, 324, 304), (77, 86, 65), (91, 64, 65), (71, 73, 65), (72, 68, 65), (92, 93, 94), (199, 176, 181, 192), (109, 119, 94), (279, 317, 277, 278), (71, 86, 69, 70), (48, 52, 62, 58), (344, 342, 349, 343), (317, 279, 318, 314), (91, 68, 78, 83), (222, 217, 220, 221), (392, 360, 351, 361), (280, 282, 279, 278), (112, 98, 94), (113, 114, 94), (123, 129, 121, 122), (129, 145, 128, 121), (110, 116, 101, 100), (281, 316, 308, 307), (170, 169, 159, 160), (93, 102, 94), (256, 258, 254, 255), (212, 227, 210, 213), (389, 383, 368, 356), (102, 113, 94), (119, 92, 94), (114, 112, 94), (98, 109, 94), (134, 133, 120), (131, 130, 120), (107, 115, 95, 108), (288, 287, 313, 309), (59, 46, 40, 52), (41, 44, 60, 42), (92, 119, 108, 95), (73, 71, 70, 74), (53, 62, 52, 40), (85, 89, 70, 69), (126, 147, 120), (140, 141, 120), (125, 124, 135, 136), (95, 100, 93, 92), (133, 142, 120), (259, 290, 260, 257), (325, 327, 322, 278), (146, 135, 124, 127), (98, 112, 99, 104), (182, 181, 176, 187), (74, 70, 89, 90), (226, 216, 215, 209), (158, 163, 156, 153), (130, 134, 120), (142, 140, 120), (147, 131, 120), (141, 126, 120), (158, 157, 148), (109, 98, 104, 103), (149, 160, 175, 166), (151, 168, 149, 150), (358, 383, 381, 380), (141, 140, 127, 124), (56, 60, 44, 43), (164, 163, 148), (225, 230, 210, 209), (108, 103, 106, 107), (58, 63, 49, 48), (168, 151, 148), (169, 170, 148), (102, 93, 100, 101), (157, 171, 148), (331, 328, 332, 333), (139, 132, 143, 144), (382, 399, 369, 352), (43, 38, 61, 56), (385, 391, 386, 387), (140, 142, 128, 127), (207, 214, 204, 206), (383, 389, 384, 381), (163, 158, 148), (171, 169, 148), (151, 164, 148), (170, 168, 148), (187, 176, 177), (112, 114, 97, 99), (231, 219, 218, 213), (385, 388, 355, 353), (50, 54, 48, 49), (186, 194, 184, 185), (277, 287, 305, 300), (194, 186, 177), (154, 162, 152, 153), (182, 185, 200, 183), (365, 397, 353, 355), (191, 180, 177), (198, 190, 177), (86, 77, 76, 69), (176, 199, 177), (42, 53, 40, 41), (37, 49, 63, 57), (257, 254, 258, 259), (338, 331, 333, 339), (74, 79, 72, 73), (217, 222, 208, 223), (41, 40, 46, 47), (131, 147, 137, 132), (199, 198, 177), (186, 187, 177), (180, 194, 177), (190, 191, 177), (206, 204, 205), (66, 64, 67, 75), (223, 208, 205), (213, 218, 211, 212), (191, 190, 189, 178), (114, 113, 96, 97), (286, 305, 287, 288), (155, 150, 173, 165), (113, 102, 101, 96), (82, 87, 67, 83), (84, 88, 76, 75), (336, 337, 350, 334), (212, 211, 205), (226, 227, 205), (256, 289, 270, 275), (360, 380, 338, 351), (196, 201, 179, 178), (164, 151, 150, 155), (134, 130, 139, 122), (204, 216, 205), (263, 289, 261, 262), (125, 137, 147, 126), (122, 121, 133, 134), (216, 226, 205), (208, 206, 205), (227, 212, 205), (211, 223, 205), (15, 9, 7, 8), (464, 467, 463, 462), (447, 444, 450, 452), (418, 442, 430, 422), (3, 2, 0, 1), (25, 31, 26, 23), (442, 443, 438, 430), (234, 237, 235, 236), (329, 350, 337, 330), (397, 365, 396, 377), (127, 128, 145, 146), (334, 361, 335, 336), (264, 265, 266), (267, 268, 269), (263, 267, 269), (96, 101, 116, 111), (273, 274, 276), (374, 398, 366, 401), (269, 268, 276), (190, 198, 188, 189), (167, 175, 160, 159), (80, 81, 78, 79), (224, 229, 215, 214), (100, 95, 115, 110), (295, 307, 265, 264), (184, 179, 201, 195), (334, 350, 387, 386), (327, 306, 297, 322), (262, 264, 263), (300, 325, 278, 277), (299, 294, 300, 305), (357, 359, 370, 369), (398, 374, 375, 393), (321, 323, 319, 320), (83, 78, 81, 82), (379, 372, 354, 367), (330, 332, 328, 329), (378, 364, 399, 382), (348, 343, 349, 347), (380, 360, 359, 358), (153, 152, 157, 158), (45, 55, 43, 44), (194, 180, 179, 184), (370, 391, 352, 369), (103, 108, 119, 109), (39, 51, 37, 38), (187, 186, 185, 182), (322, 297, 280), (278, 322, 280), (365, 354, 372, 396), (324, 298, 306, 327), (301, 319, 323, 292), (398, 379, 367, 366), (359, 360, 392, 370), (321, 299, 305, 286), (307, 295, 282, 281), (77, 66, 75, 76), (391, 385, 353, 352), (316, 281, 297, 285), (287, 277, 317, 313), (285, 284, 312, 316), (399, 401, 395, 369), (363, 375, 374, 364), (298, 324, 326, 291), (255, 254, 311, 310), (350, 329, 390, 387), (367, 354, 356, 368), (368, 373, 366, 367), (159, 161, 174, 167), (285, 297, 306, 283), (264, 266, 267), (263, 264, 267), (198, 199, 192, 188), (377, 396, 376, 362), (263, 269, 271), (286, 296, 323, 321), (259, 258, 274, 273), (345, 341, 339, 333), (347, 346, 332, 330), (330, 337, 348, 347), (343, 348, 337, 336), (267, 266, 268), (188, 192, 202, 197), (162, 174, 161, 152), (318, 295, 264, 262), (153, 156, 172, 154), (265, 260, 290, 266), (340, 341, 342), (335, 340, 342), (271, 269, 276, 270), (268, 272, 273, 276), (274, 275, 270, 276), (346, 347, 349), (342, 341, 349), (255, 261, 289, 256), (351, 338, 339), (307, 308, 260, 265), (296, 286, 288, 284), (280, 297, 281, 282), (137, 125, 136, 138), (361, 351, 335), (299, 321, 320, 293), (372, 379, 394, 371), (384, 390, 329, 328), (283, 296, 284, 285), (216, 204, 214, 215), (17, 13, 7, 6), (221, 228, 207, 222), (257, 260, 308, 315), (327, 325, 304, 324), (379, 398, 393, 394), (183, 193, 181, 182), (344, 343, 336, 335), (272, 268, 266, 290), (283, 306, 298, 292), (386, 392, 361, 334), (387, 390, 388, 385), (105, 106, 103, 104), (389, 388, 390, 384), (311, 315, 312, 309), (309, 313, 310, 311), (142, 133, 121, 128), (223, 211, 218, 217), (132, 139, 130, 131), (395, 373, 357), (369, 395, 357), (401, 399, 364, 374), (333, 332, 346, 345), (294, 304, 325, 300), (357, 373, 358, 359), (397, 382, 352, 353), (309, 312, 284, 288), (126, 141, 124, 125), (356, 355, 388, 389), (47, 45, 44, 41), (383, 358, 373, 368), (69, 76, 88, 85), (371, 376, 396, 372), (193, 202, 192, 181), (314, 318, 262, 261), (254, 257, 315, 311), (354, 365, 355, 356), (380, 381, 331, 338), (219, 220, 217, 218), (351, 339, 340), (335, 351, 340), (75, 67, 87, 84), (362, 400, 378, 377), (364, 378, 400, 363), (335, 342, 344), (271, 270, 289, 263), (290, 259, 273, 272), (382, 397, 377, 378), (275, 274, 258, 256), (341, 345, 346, 349), (292, 323, 296, 283), (340, 339, 341), (417, 416, 414, 415), (453, 456, 448, 458), (24, 22, 20, 21), (421, 420, 427, 433), (294, 299, 293, 302), (418, 435, 434), (435, 421, 434), (418, 434, 431), (419, 420, 421), (427, 441, 437, 426), (418, 431, 440), (442, 418, 432), (418, 440, 432), (442, 432, 443), (435, 419, 421), (422, 425, 423), (423, 425, 433), (422, 424, 425), (426, 433, 427), (401, 366, 373, 395), (422, 439, 424), (430, 428, 422), (422, 428, 439), (430, 438, 428), (423, 433, 426), (246, 250, 245, 244), (419, 435, 423, 426), (459, 466, 460, 455), (405, 404, 402, 403), (21, 25, 23, 24), (437, 441, 436, 429), (249, 245, 250, 248), (467, 461, 454, 463), (236, 233, 232, 234), (440, 431, 424, 439), (251, 253, 252, 247), (412, 409, 413, 407), (9, 4, 6, 7), (459, 444, 446), (444, 445, 446), (459, 446, 461), (447, 465, 445), (451, 456, 453, 452), (459, 461, 467), (466, 459, 464), (459, 467, 464), (466, 464, 449), (444, 447, 445), (455, 468, 450), (450, 468, 457), (455, 454, 468), (452, 457, 451), (429, 436, 420, 419), (455, 463, 454), (460, 462, 455), (455, 462, 463), (460, 469, 462), (450, 457, 452), (247, 249, 248, 251), (29, 30, 27, 28), (12, 6, 4, 5), (410, 413, 409, 411), (446, 445, 457, 468), (435, 418, 422, 423), (466, 449, 469, 460), (420, 436, 441, 427), (468, 454, 461, 446), (445, 465, 451, 457), (465, 448, 456, 451), (444, 459, 455, 450), (432, 440, 439, 428), (428, 438, 443, 432)])
me_wwfsstar.polygons.foreach_set('use_smooth', [True] * 434)
me_wwfsstar.polygons.foreach_set('material_index', [3, 2, 2, 12, 1, 1, 1, 1, 4, 4, 7, 12, 15, 15, 12, 2, 4, 5, 6, 5, 4, 5, 5, 4, 6, 5, 5, 4, 4, 6, 4, 6, 5, 4, 5, 4, 1, 6, 4, 4, 4, 4, 4, 5, 5, 6, 4, 4, 4, 6, 4, 6, 5, 4, 5, 5, 6, 6, 5, 6, 5, 13, 6, 4, 6, 4, 5, 5, 5, 5, 5, 5, 5, 4, 5, 4, 4, 4, 5, 6, 4, 4, 5, 5, 6, 6, 5, 4, 6, 5, 4, 6, 4, 5, 5, 5, 5, 6, 6, 5, 4, 4, 4, 5, 5, 4, 5, 6, 6, 6, 5, 6, 4, 4, 6, 5, 5, 5, 6, 6, 6, 6, 6, 6, 6, 5, 6, 6, 4, 6, 4, 6, 6, 5, 4, 6, 6, 5, 6, 4, 6, 4, 4, 4, 6, 6, 4, 6, 6, 6, 6, 5, 5, 6, 4, 4, 5, 4, 5, 6, 5, 4, 5, 5, 5, 5, 4, 4, 4, 4, 5, 6, 4, 6, 5, 5, 5, 5, 6, 5, 6, 6, 5, 5, 4, 6, 5, 5, 5, 4, 6, 6, 4, 4, 5, 6, 6, 6, 4, 6, 6, 6, 6, 6, 6, 1, 15, 15, 12, 0, 2, 12, 2, 4, 4, 6, 4, 4, 4, 4, 5, 4, 4, 4, 5, 6, 5, 6, 5, 4, 5, 4, 4, 4, 4, 4, 4, 4, 4, 5, 4, 4, 4, 4, 4, 6, 4, 5, 4, 5, 4, 5, 4, 4, 4, 4, 4, 4, 4, 4, 4, 5, 4, 4, 4, 4, 4, 4, 4, 4, 4, 4, 4, 6, 4, 4, 4, 5, 4, 4, 4, 4, 4, 4, 4, 4, 4, 5, 6, 4, 6, 4, 4, 4, 4, 4, 4, 4, 4, 4, 4, 4, 4, 4, 6, 4, 4, 4, 4, 4, 6, 1, 6, 4, 4, 4, 5, 4, 4, 4, 4, 4, 5, 4, 4, 4, 6, 6, 6, 4, 4, 4, 4, 4, 4, 4, 4, 6, 4, 4, 4, 5, 4, 5, 4, 4, 4, 4, 6, 4, 4, 5, 4, 4, 4, 4, 4, 4, 4, 4, 4, 4, 9, 15, 2, 12, 4, 10, 10, 10, 10, 11, 10, 10, 10, 10, 10, 11, 11, 11, 11, 4, 11, 11, 11, 11, 11, 8, 12, 15, 9, 2, 12, 8, 15, 2, 12, 2, 2, 1, 13, 13, 13, 13, 14, 13, 13, 13, 13, 13, 14, 14, 14, 14, 10, 14, 14, 14, 14, 14, 8, 2, 1, 2, 15, 12, 15, 12, 15, 15, 15, 15, 12, 12])
_uv = me_wwfsstar.uv_layers.new(name='UVMap')
_uv.uv.foreach_set('vector', [0.9996, 0.9996, 0.000447, 0.9996, 0.000447, 0.000447, 0.9996, 0.000447, 0.000447, 0.000447, 0.000447, 0.000447, 0.000447, 0.000447, 0.000447, 0.000447, 0.000447, 0.000447, 0.000447, 0.000447, 0.000447, 0.000447, 0.000447, 0.000447, 0.7791, 0.000447, 0.8349, 0.000447, 0.8349, 0.9996, 0.7791, 0.9996, 0.03952, 0.9577, 0.03952, 0.6535, 0.3465, 0.6535, 0.3465, 0.9577, 0.9605, 0.3465, 0.9605, 0.6535, 0.6535, 0.6535, 0.6535, 0.3465, 0.9605, 0.04231, 0.9605, 0.3465, 0.6535, 0.3465, 0.6535, 0.04231, 0.6535, 0.9577, 0.6535, 0.6535, 0.9605, 0.6535, 0.9605, 0.9577, 0.000447, 0.000447, 0.000447, 0.000447, 0.000447, 0.000447, 0.000447, 0.000447, 0.000447, 0.000447, 0.000447, 0.000447, 0.000447, 0.000447, 0.000447, 0.000447, 0.9996, 0.9996, 0.000447, 0.9996, 0.000447, 0.000447, 0.9996, 0.000447, 0.7344, 0.9996, 0.193, 0.9996, 0.193, 0.000447, 0.7344, 0.000447, 0.4777, 0.000447, 0.4358, 0.000447, 0.4358, 0.9996, 0.4777, 0.9996, 0.2293, 0.000447, 0.1763, 0.000447, 0.1763, 0.9996, 0.2293, 0.9996, 0.2349, 0.000447, 0.9465, 0.000447, 0.9465, 0.9996, 0.2349, 0.9996, 0.000447, 0.000447, 0.000447, 0.000447, 0.000447, 0.000447, 0.000447, 0.000447, 0.000447, 0.000447, 0.000447, 0.000447, 0.000447, 0.000447, 0.000447, 0.000447, 0.000447, 0.000447, 0.000447, 0.000447, 0.000447, 0.000447, 0.000447, 0.000447, 0.000447, 0.000447, 0.000447, 0.000447, 0.000447, 0.000447, 0.000447, 0.000447, 0.000447, 0.000447, 0.000447, 0.000447, 0.000447, 0.000447, 0.000447, 0.000447, 0.000447, 0.000447, 0.000447, 0.000447, 0.000447, 0.000447, 0.000447, 0.000447, 0.000447, 0.000447, 0.000447, 0.000447, 0.000447, 0.000447, 0.000447, 0.000447, 0.000447, 0.000447, 0.000447, 0.000447, 0.000447, 0.000447, 0.000447, 0.000447, 0.000447, 0.000447, 0.000447, 0.000447, 0.000447, 0.000447, 0.000447, 0.000447, 0.000447, 0.000447, 0.000447, 0.000447, 0.000447, 0.000447, 0.000447, 0.000447, 0.000447, 0.000447, 0.000447, 0.000447, 0.000447, 0.000447, 0.000447, 0.000447, 0.000447, 0.000447, 0.000447, 0.000447, 0.000447, 0.000447, 0.000447, 0.000447, 0.000447, 0.000447, 0.000447, 0.000447, 0.000447, 0.000447, 0.000447, 0.000447, 0.000447, 0.000447, 0.000447, 0.000447, 0.000447, 0.000447, 0.000447, 0.000447, 0.000447, 0.000447, 0.000447, 0.000447, 0.000447, 0.000447, 0.000447, 0.000447, 0.000447, 0.000447, 0.000447, 0.000447, 0.000447, 0.000447, 0.000447, 0.000447, 0.000447, 0.000447, 0.000447, 0.000447, 0.000447, 0.000447, 0.000447, 0.000447, 0.000447, 0.000447, 0.000447, 0.000447, 0.000447, 0.000447, 0.000447, 0.000447, 0.000447, 0.000447, 0.000447, 0.000447, 0.000447, 0.000447, 0.000447, 0.000447, 0.000447, 0.000447, 0.000447, 0.000447, 0.000447, 0.000447, 0.03952, 0.3465, 0.03952, 0.04231, 0.3465, 0.04231, 0.3465, 0.3465, 0.000447, 0.000447, 0.000447, 0.000447, 0.000447, 0.000447, 0.000447, 0.000447, 0.000447, 0.000447, 0.000447, 0.000447, 0.000447, 0.000447, 0.000447, 0.000447, 0.000447, 0.000447, 0.000447, 0.000447, 0.000447, 0.000447, 0.000447, 0.000447, 0.000447, 0.000447, 0.000447, 0.000447, 0.000447, 0.000447, 0.000447, 0.000447, 0.000447, 0.000447, 0.000447, 0.000447, 0.000447, 0.000447, 0.000447, 0.000447, 0.000447, 0.000447, 0.000447, 0.000447, 0.000447, 0.000447, 0.000447, 0.000447, 0.000447, 0.000447, 0.000447, 0.000447, 0.000447, 0.000447, 0.000447, 0.000447, 0.000447, 0.000447, 0.000447, 0.000447, 0.000447, 0.000447, 0.000447, 0.000447, 0.000447, 0.000447, 0.000447, 0.000447, 0.000447, 0.000447, 0.000447, 0.000447, 0.000447, 0.000447, 0.000447, 0.000447, 0.000447, 0.000447, 0.000447, 0.000447, 0.000447, 0.000447, 0.000447, 0.000447, 0.000447, 0.000447, 0.000447, 0.000447, 0.000447, 0.000447, 0.000447, 0.000447, 0.000447, 0.000447, 0.000447, 0.000447, 0.000447, 0.000447, 0.000447, 0.000447, 0.000447, 0.000447, 0.000447, 0.000447, 0.000447, 0.000447, 0.000447, 0.000447, 0.000447, 0.000447, 0.000447, 0.000447, 0.000447, 0.000447, 0.000447, 0.000447, 0.000447, 0.000447, 0.000447, 0.000447, 0.000447, 0.000447, 0.000447, 0.000447, 0.000447, 0.000447, 0.000447, 0.000447, 0.000447, 0.000447, 0.000447, 0.000447, 0.000447, 0.000447, 0.000447, 0.000447, 0.000447, 0.000447, 0.000447, 0.000447, 0.000447, 0.000447, 0.000447, 0.000447, 0.000447, 0.000447, 0.000447, 0.000447, 0.000447, 0.000447, 0.000447, 0.000447, 0.000447, 0.000447, 0.000447, 0.000447, 0.000447, 0.000447, 0.000447, 0.000447, 0.000447, 0.000447, 0.000447, 0.000447, 0.000447, 0.000447, 0.000447, 0.000447, 0.000447, 0.000447, 0.000447, 0.000447, 0.000447, 0.000447, -0.07769, 0.8237, -0.08049, 0.8991, 0.1679, 0.8991, 0.2377, 0.7707, 0.000447, 0.000447, 0.000447, 0.000447, 0.000447, 0.000447, 0.000447, 0.000447, 0.000447, 0.000447, 0.000447, 0.000447, 0.000447, 0.000447, 0.000447, 0.000447, 0.000447, 0.000447, 0.000447, 0.000447, 0.000447, 0.000447, 0.000447, 0.000447, 0.000447, 0.000447, 0.000447, 0.000447, 0.000447, 0.000447, 0.000447, 0.000447, 0.000447, 0.000447, 0.000447, 0.000447, 0.000447, 0.000447, 0.000447, 0.000447, 0.000447, 0.000447, 0.000447, 0.000447, 0.000447, 0.000447, 0.000447, 0.000447, 0.000447, 0.000447, 0.000447, 0.000447, 0.000447, 0.000447, 0.000447, 0.000447, 0.000447, 0.000447, 0.000447, 0.000447, 0.000447, 0.000447, 0.000447, 0.000447, 0.000447, 0.000447, 0.000447, 0.000447, 0.000447, 0.000447, 0.000447, 0.000447, 0.000447, 0.000447, 0.000447, 0.000447, 0.000447, 0.000447, 0.000447, 0.000447, 0.000447, 0.000447, 0.000447, 0.000447, 0.000447, 0.000447, 0.000447, 0.000447, 0.000447, 0.000447, 0.000447, 0.000447, 0.000447, 0.000447, 0.000447, 0.000447, 0.000447, 0.000447, 0.000447, 0.000447, 0.000447, 0.000447, 0.000447, 0.000447, 0.000447, 0.000447, 0.000447, 0.000447, 0.000447, 0.000447, 0.000447, 0.000447, 0.000447, 0.000447, 0.000447, 0.000447, 0.000447, 0.000447, 0.000447, 0.000447, 0.000447, 0.000447, 0.000447, 0.000447, 0.000447, 0.000447, 0.000447, 0.000447, 0.000447, 0.000447, 0.000447, 0.000447, 0.000447, 0.000447, 0.000447, 0.000447, 0.000447, 0.000447, 0.000447, 0.000447, 0.000447, 0.000447, 0.000447, 0.000447, 0.000447, 0.000447, 0.000447, 0.000447, 0.000447, 0.000447, 0.000447, 0.000447, 0.000447, 0.000447, 0.000447, 0.000447, 0.000447, 0.000447, 0.000447, 0.000447, 0.000447, 0.000447, 0.000447, 0.000447, 0.000447, 0.000447, 0.000447, 0.000447, 0.000447, 0.000447, 0.000447, 0.000447, 0.000447, 0.000447, 0.000447, 0.000447, 0.000447, 0.000447, 0.000447, 0.000447, 0.000447, 0.000447, 0.000447, 0.000447, 0.000447, 0.000447, 0.000447, 0.000447, 0.000447, 0.000447, 0.000447, 0.000447, 0.000447, 0.000447, 0.000447, 0.000447, 0.000447, 0.000447, 0.000447, 0.000447, 0.000447, 0.000447, 0.000447, 0.000447, 0.000447, 0.000447, 0.000447, 0.000447, 0.000447, 0.000447, 0.000447, 0.000447, 0.000447, 0.000447, 0.000447, 0.000447, 0.000447, 0.000447, 0.000447, 0.000447, 0.000447, 0.000447, 0.000447, 0.000447, 0.000447, 0.000447, 0.000447, 0.000447, 0.000447, 0.000447, 0.000447, 0.000447, 0.000447, 0.000447, 0.000447, 0.000447, 0.000447, 0.000447, 0.000447, 0.000447, 0.000447, 0.000447, 0.000447, 0.000447, 0.000447, 0.000447, 0.000447, 0.000447, 0.000447, 0.000447, 0.000447, 0.000447, 0.000447, 0.000447, 0.000447, 0.000447, 0.000447, 0.000447, 0.000447, 0.000447, 0.000447, 0.000447, 0.000447, 0.000447, 0.000447, 0.000447, 0.000447, 0.000447, 0.000447, 0.000447, 0.000447, 0.000447, 0.000447, 0.000447, 0.000447, 0.000447, 0.000447, 0.000447, 0.000447, 0.000447, 0.000447, 0.000447, 0.000447, 0.000447, 0.000447, 0.000447, 0.000447, 0.000447, 0.000447, 0.000447, 0.000447, 0.000447, 0.000447, 0.000447, 0.000447, 0.000447, 0.000447, 0.000447, 0.000447, 0.000447, 0.000447, 0.000447, 0.000447, 0.000447, 0.000447, 0.000447, 0.000447, 0.000447, 0.000447, 0.000447, 0.000447, 0.000447, 0.000447, 0.000447, 0.000447, 0.000447, 0.000447, 0.000447, 0.000447, 0.000447, 0.000447, 0.000447, 0.000447, 0.000447, 0.000447, 0.000447, 0.000447, 0.000447, 0.000447, 0.000447, 0.000447, 0.000447, 0.000447, 0.000447, 0.000447, 0.000447, 0.000447, 0.000447, 0.000447, 0.000447, 0.000447, 0.000447, 0.000447, 0.000447, 0.000447, 0.000447, 0.000447, 0.000447, 0.000447, 0.000447, 0.000447, 0.000447, 0.000447, 0.000447, 0.000447, 0.000447, 0.000447, 0.000447, 0.000447, 0.000447, 0.000447, 0.000447, 0.000447, 0.000447, 0.000447, 0.000447, 0.000447, 0.000447, 0.000447, 0.000447, 0.000447, 0.000447, 0.000447, 0.000447, 0.000447, 0.000447, 0.000447, 0.000447, 0.000447, 0.000447, 0.000447, 0.000447, 0.000447, 0.000447, 0.000447, 0.000447, 0.000447, 0.000447, 0.000447, 0.000447, 0.000447, 0.000447, 0.000447, 0.000447, 0.000447, 0.000447, 0.000447, 0.000447, 0.000447, 0.000447, 0.000447, 0.000447, 0.000447, 0.000447, 0.000447, 0.000447, 0.000447, 0.000447, 0.000447, 0.000447, 0.000447, 0.000447, 0.000447, 0.000447, 0.000447, 0.000447, 0.000447, 0.000447, 0.000447, 0.000447, 0.000447, 0.000447, 0.000447, 0.000447, 0.000447, 0.000447, 0.000447, 0.000447, 0.000447, 0.000447, 0.000447, 0.000447, 0.000447, 0.000447, 0.000447, 0.000447, 0.000447, 0.000447, 0.000447, 0.000447, 0.000447, 0.000447, 0.000447, 0.000447, 0.000447, 0.000447, 0.000447, 0.000447, 0.000447, 0.000447, 0.000447, 0.000447, 0.000447, 0.000447, 0.000447, 0.000447, 0.000447, 0.000447, 0.000447, 0.000447, 0.000447, 0.000447, 0.000447, 0.000447, 0.000447, 0.000447, 0.000447, 0.000447, 0.000447, 0.000447, 0.000447, 0.000447, 0.000447, 0.000447, 0.000447, 0.000447, 0.000447, 0.000447, 0.000447, 0.000447, 0.000447, 0.000447, 0.000447, 0.000447, 0.000447, 0.000447, 0.000447, 0.000447, 0.000447, 0.000447, 0.000447, 0.000447, 0.000447, 0.000447, 0.000447, 0.000447, 0.000447, 0.000447, 0.000447, 0.000447, 0.000447, 0.000447, 0.000447, 0.000447, 0.000447, 0.000447, 0.000447, 0.000447, 0.000447, 0.000447, 0.000447, 0.000447, 0.000447, 0.000447, 0.000447, 0.000447, 0.000447, 0.000447, 0.000447, 0.000447, 0.000447, 0.000447, 0.000447, 0.000447, 0.000447, 0.000447, 0.000447, 0.000447, 0.000447, 0.000447, 0.000447, 0.000447, 0.000447, 0.000447, 0.000447, 0.000447, 0.000447, 0.000447, 0.000447, 0.000447, 0.000447, 0.000447, 0.000447, 0.000447, 0.000447, 0.000447, 0.000447, 0.000447, 0.000447, 0.000447, 0.000447, 0.000447, 0.000447, 0.000447, 0.000447, 0.000447, 0.000447, 0.000447, 0.000447, 0.000447, 0.000447, 0.000447, 0.000447, 0.000447, 0.000447, 0.000447, 0.000447, 0.000447, 0.000447, 0.000447, 0.000447, 0.000447, 0.000447, 0.000447, 0.000447, 0.000447, 0.000447, 0.000447, 0.000447, 0.000447, 0.000447, 0.000447, 0.000447, 0.000447, 0.000447, 0.000447, 0.000447, 0.000447, 0.000447, 0.000447, 0.000447, 0.000447, 0.000447, 0.000447, 0.000447, 0.000447, 0.000447, 0.000447, 0.000447, 0.000447, 0.000447, 0.000447, 0.000447, 0.000447, 0.000447, 0.000447, 0.000447, 0.000447, 0.000447, 0.000447, 0.000447, 0.000447, 0.000447, 0.000447, 0.000447, 0.000447, 0.000447, 0.000447, 0.000447, 0.000447, 0.000447, 0.000447, 0.000447, 0.000447, 0.000447, 0.000447, 0.000447, 0.000447, 0.000447, 0.000447, 0.000447, 0.000447, 0.000447, 0.000447, 0.000447, 0.000447, 0.000447, 0.000447, 0.000447, 0.000447, 0.000447, 0.000447, 0.000447, 0.000447, 0.000447, 0.000447, 0.000447, 0.000447, 0.000447, 0.000447, 0.000447, 0.000447, 0.000447, 0.000447, 0.000447, 0.000447, 0.000447, 0.000447, 0.000447, 0.000447, 0.000447, 0.000447, 0.000447, 0.000447, 0.000447, 0.000447, 0.000447, 0.000447, 0.000447, 0.000447, 0.000447, 0.000447, 0.000447, 0.000447, 0.000447, 0.000447, 0.000447, 0.000447, 0.000447, 0.000447, 0.000447, 0.000447, 0.000447, 0.000447, 0.000447, 0.000447, 0.000447, 0.000447, 0.000447, 0.000447, 0.000447, 0.000447, 0.000447, 0.000447, 0.000447, 0.000447, 0.000447, 0.000447, 0.000447, 0.000447, 0.000447, 0.000447, 0.000447, 0.000447, 0.000447, 0.000447, 0.000447, 0.000447, 0.000447, 0.000447, 0.000447, 0.000447, 0.000447, 0.000447, 0.000447, 0.000447, 0.000447, 0.000447, 0.000447, 0.000447, 0.000447, 0.000447, 0.000447, 0.000447, 0.000447, 0.000447, 0.000447, 0.000447, 0.000447, 0.000447, 0.000447, 0.000447, 0.000447, 0.000447, 0.000447, 0.000447, 0.000447, 0.000447, 0.000447, 0.000447, 0.000447, 0.000447, 0.000447, 0.000447, 0.000447, 0.000447, 0.000447, 0.000447, 0.000447, 0.000447, 0.000447, 0.000447, 0.000447, 0.000447, 0.000447, 0.000447, 0.000447, 0.000447, 0.000447, 0.000447, 0.000447, 0.000447, 0.000447, 0.000447, 0.000447, 0.000447, 0.000447, 0.000447, 0.000447, 0.000447, 0.000447, 0.000447, 0.000447, 0.000447, 0.000447, 0.000447, 0.000447, 0.000447, 0.000447, 0.000447, 0.000447, 0.000447, 0.000447, 0.000447, 0.000447, 0.000447, 0.000447, 0.000447, 0.000447, 0.000447, 0.000447, 0.000447, 0.000447, 0.000447, 0.000447, 0.000447, 0.000447, 0.000447, 0.000447, 0.000447, 0.000447, 0.000447, 0.000447, 0.000447, 0.000447, 0.000447, 0.000447, 0.000447, 0.000447, 0.000447, 0.000447, 0.000447, 0.000447, 0.000447, 0.000447, 0.000447, 0.000447, 0.000447, 0.000447, 0.000447, 0.000447, 0.000447, 0.000447, 0.000447, 0.000447, 0.000447, 0.000447, 0.000447, 0.000447, 0.000447, 0.000447, 0.000447, 0.000447, 0.000447, 0.000447, 0.000447, 0.000447, 0.000447, 0.000447, 0.000447, 0.000447, 0.000447, 0.000447, 0.000447, 0.000447, 0.000447, 0.000447, 0.000447, 0.000447, 0.000447, 0.000447, 0.000447, 0.000447, 0.000447, 0.000447, 0.000447, 0.000447, 0.000447, 0.000447, 0.000447, 0.000447, 0.000447, 0.000447, 0.000447, 0.000447, 0.000447, 0.000447, 0.000447, 0.000447, 0.000447, 0.000447, 0.000447, 0.000447, 0.000447, 0.000447, 0.000447, 0.000447, 0.000447, 0.000447, 0.000447, 0.000447, 0.000447, 0.000447, 0.000447, 0.000447, 0.000447, 0.000447, 0.000447, 0.000447, 0.000447, 0.000447, 0.000447, 0.000447, 0.000447, 0.000447, 0.000447, 0.000447, 0.000447, 0.000447, 0.000447, 0.000447, 0.000447, 0.000447, 0.000447, 0.000447, 0.000447, 0.000447, 0.000447, 0.000447, 0.000447, 0.000447, 0.000447, 0.000447, 0.000447, 0.000447, 0.000447, 0.000447, 0.000447, 0.000447, 0.000447, 0.000447, 0.000447, 0.000447, 0.000447, 0.000447, 0.000447, 0.000447, 0.000447, 0.000447, 0.000447, 0.000447, 0.000447, 0.000447, 0.000447, 0.000447, 0.000447, 0.000447, 0.000447, 0.000447, 0.000447, 0.000447, 0.000447, 0.000447, 0.000447, 0.000447, 0.000447, 0.000447, 0.000447, 0.000447, 0.000447, 0.000447, 0.000447, 0.000447, 0.000447, 0.000447, 0.000447, 0.000447, 0.000447, 0.000447, 0.000447, 0.000447, 0.000447, 0.000447, 0.000447, 0.000447, 0.000447, 0.000447, 0.000447, 0.000447, 0.000447, 0.000447, 0.000447, 0.000447, 0.000447, 0.000447, 0.000447, 0.000447, 0.000447, 0.000447, 0.000447, 0.000447, 0.000447, 0.000447, 0.000447, 0.000447, 0.000447, 0.000447, 0.000447, 0.000447, 0.000447, 0.000447, 0.000447, 0.000447, 0.000447, 0.000447, 0.000447, 0.000447, 0.000447, 0.000447, 0.000447, 0.000447, 0.000447, 0.000447, 0.000447, 0.000447, 0.000447, 0.000447, 0.000447, 0.000447, 0.000447, 0.000447, 0.000447, 0.000447, 0.000447, 0.000447, 0.000447, 0.000447, 0.000447, 0.000447, 0.000447, 0.000447, 0.000447, 0.000447, 0.000447, 0.000447, 0.000447, 0.000447, 0.000447, 0.000447, 0.000447, 0.000447, 0.000447, 0.000447, 0.000447, 0.000447, 0.000447, 0.000447, 0.000447, 0.000447, 0.000447, 0.000447, 0.000447, 0.000447, 0.000447, 0.000447, 0.000447, 0.6535, 0.04231, 0.6535, 0.3465, 0.3465, 0.3465, 0.3465, 0.04231, 0.4777, 0.9996, 0.5084, 0.9996, 0.5084, 0.000447, 0.4777, 0.000447, 0.2293, 0.9996, 0.2377, 0.9996, 0.2377, 0.000447, 0.2293, 0.000447, 0.1205, 0.9996, -0.03304, 0.9996, -0.03304, 0.000447, 0.1205, 0.000447, 0.000447, 0.9996, 0.000447, 0.000447, 0.9996, 0.000447, 0.9996, 0.9996, 0.000447, 0.000447, 0.000447, 0.000447, 0.000447, 0.000447, 0.000447, 0.000447, 0.5754, 0.9996, 0.5698, 0.9996, 0.5698, 0.000447, 0.5754, 0.000447, 0.000447, 0.000447, 0.000447, 0.000447, 0.000447, 0.000447, 0.000447, 0.000447, 0.000447, 0.000447, 0.000447, 0.000447, 0.000447, 0.000447, 0.000447, 0.000447, 0.000447, 0.000447, 0.000447, 0.000447, 0.000447, 0.000447, 0.000447, 0.000447, 0.000447, 0.000447, 0.000447, 0.000447, 0.000447, 0.000447, 0.000447, 0.000447, 0.000447, 0.000447, 0.000447, 0.000447, 0.000447, 0.000447, 0.000447, 0.000447, 0.000447, 0.000447, 0.000447, 0.000447, 0.000447, 0.000447, 0.000447, 0.000447, 0.000447, 0.000447, 0.000447, 0.000447, 0.000447, 0.000447, 0.000447, 0.000447, 0.000447, 0.000447, 0.000447, 0.000447, 0.000447, 0.000447, 0.000447, 0.000447, 0.000447, 0.000447, 0.000447, 0.000447, 0.000447, 0.000447, 0.000447, 0.000447, 0.000447, 0.000447, 0.000447, 0.000447, 0.000447, 0.000447, 0.000447, 0.000447, 0.000447, 0.000447, 0.000447, 0.000447, 0.000447, 0.000447, 0.000447, 0.000447, 0.000447, 0.000447, 0.000447, 0.000447, 0.000447, 0.000447, 0.000447, 0.000447, 0.000447, 0.000447, 0.000447, 0.000447, 0.000447, 0.000447, 0.000447, 0.000447, 0.000447, 0.000447, 0.000447, 0.000447, 0.000447, 0.000447, 0.000447, 0.000447, 0.000447, 0.000447, 0.000447, 0.000447, 0.000447, 0.000447, 0.000447, 0.000447, 0.000447, 0.000447, 0.000447, 0.000447, 0.000447, 0.000447, 0.000447, 0.000447, 0.000447, 0.000447, 0.000447, 0.000447, 0.000447, 0.000447, 0.000447, 0.000447, 0.000447, 0.000447, 0.000447, 0.000447, 0.000447, 0.000447, 0.000447, 0.000447, 0.000447, 0.000447, 0.000447, 0.000447, 0.000447, 0.000447, 0.000447, 0.000447, 0.000447, 0.000447, 0.000447, 0.000447, 0.000447, 0.000447, 0.000447, 0.000447, 0.000447, 0.000447, 0.000447, 0.000447, 0.000447, 0.000447, 0.000447, 0.000447, 0.000447, 0.000447, 0.000447, 0.000447, 0.000447, 0.000447, 0.000447, 0.000447, 0.000447, 0.000447, 0.000447, 0.000447, 0.000447, 0.000447, 0.000447, 0.000447, 0.000447, 0.000447, 0.000447, 0.000447, 0.000447, 0.000447, 0.000447, 0.000447, 0.000447, 0.000447, 0.000447, 0.000447, 0.000447, 0.000447, 0.000447, 0.000447, 0.000447, 0.000447, 0.000447, 0.000447, 0.000447, 0.000447, 0.000447, 0.000447, 0.000447, 0.000447, 0.000447, 0.000447, 0.000447, 0.000447, 0.000447, 0.000447, 0.000447, 0.000447, 0.000447, 0.000447, 0.000447, 0.000447, 0.000447, 0.000447, 0.000447, 0.000447, 0.000447, 0.000447, 0.000447, 0.000447, 0.000447, 0.000447, 0.000447, 0.000447, 0.000447, 0.000447, 0.000447, 0.000447, 0.000447, 0.000447, 0.000447, 0.000447, 0.000447, 0.000447, 0.000447, 0.000447, 0.000447, 0.000447, 0.000447, 0.000447, 0.000447, 0.000447, 0.000447, 0.000447, 0.000447, 0.000447, 0.000447, 0.000447, 0.000447, 0.000447, 0.000447, 0.000447, 0.000447, 0.000447, 0.000447, 0.000447, 0.000447, 0.000447, 0.000447, 0.000447, 0.000447, 0.000447, 0.000447, 0.000447, 0.000447, 0.000447, 0.000447, 0.000447, 0.000447, 0.000447, 0.000447, 0.000447, 0.000447, 0.000447, 0.000447, 0.000447, 0.000447, 0.000447, 0.000447, 0.000447, 0.000447, 0.000447, 0.000447, 0.000447, 0.000447, 0.000447, 0.000447, 0.000447, 0.000447, 0.000447, 0.000447, 0.000447, 0.000447, 0.000447, 0.000447, 0.000447, 0.000447, 0.000447, 0.000447, 0.000447, 0.000447, 0.000447, 0.000447, 0.000447, 0.000447, 0.000447, 0.000447, 0.000447, 0.000447, 0.000447, 0.000447, 0.000447, 0.000447, 0.000447, 0.000447, 0.000447, 0.000447, 0.000447, 0.000447, 0.000447, 0.000447, 0.000447, 0.000447, 0.000447, 0.000447, 0.000447, 0.000447, 0.000447, 0.000447, 0.000447, 0.000447, 0.000447, 0.000447, 0.000447, 0.000447, 0.000447, 0.000447, 0.000447, 0.000447, 0.000447, 0.000447, 0.000447, 0.000447, 0.000447, 0.000447, 0.000447, 0.000447, 0.000447, 0.000447, 0.000447, 0.000447, 0.000447, 0.000447, 0.000447, 0.000447, 0.000447, 0.000447, 0.000447, 0.000447, 0.000447, 0.000447, 0.000447, 0.000447, 0.000447, 0.000447, 0.000447, 0.000447, 0.000447, 0.000447, 0.000447, 0.000447, 0.000447, 0.000447, 0.000447, 0.000447, 0.000447, 0.000447, 0.000447, 0.000447, 0.000447, 0.000447, 0.000447, 0.000447, 0.000447, 0.000447, 0.000447, 0.000447, 0.000447, 0.000447, 0.000447, 0.000447, 0.000447, 0.000447, 0.000447, 0.000447, 0.000447, 0.000447, 0.000447, 0.000447, 0.000447, 0.000447, 0.000447, 0.000447, 0.000447, 0.000447, 0.000447, 0.000447, 0.000447, 0.000447, 0.000447, 0.000447, 0.000447, 0.000447, 0.000447, 0.000447, 0.000447, 0.000447, 0.000447, 0.000447, 0.000447, 0.000447, 0.000447, 0.000447, 0.000447, 0.000447, 0.000447, 0.000447, 0.000447, 0.000447, 0.000447, 0.000447, 0.000447, 0.000447, 0.000447, 0.000447, 0.000447, 0.000447, 0.000447, 0.000447, 0.000447, 0.000447, 0.000447, 0.000447, 0.000447, 0.000447, 0.000447, 0.000447, 0.000447, 0.000447, 0.000447, 0.000447, 0.000447, 0.000447, 0.000447, 0.000447, 0.000447, 0.000447, 0.000447, 0.000447, 0.000447, 0.000447, 0.000447, 0.000447, 0.000447, 0.000447, 0.000447, 0.000447, 0.000447, 0.000447, 0.000447, 0.000447, 0.000447, 0.000447, 0.000447, 0.000447, 0.000447, 0.000447, 0.000447, 0.000447, 0.000447, 0.000447, 0.000447, 0.000447, 0.000447, 0.000447, 0.000447, 0.000447, 0.000447, 0.000447, 0.000447, 0.000447, 0.000447, 0.000447, 0.000447, 0.000447, 0.000447, 0.000447, 0.000447, 0.000447, 0.000447, 0.000447, 0.000447, 0.000447, 0.000447, 0.000447, 0.000447, 0.000447, 0.000447, 0.000447, 0.000447, 0.000447, 0.000447, 0.000447, 0.000447, 0.000447, 0.000447, 0.000447, 0.000447, 0.000447, 0.000447, 0.000447, 0.000447, 0.000447, 0.000447, 0.000447, 0.000447, 0.000447, 0.000447, 0.000447, 0.000447, 0.000447, 0.000447, 0.000447, 0.000447, 0.000447, 0.000447, 0.000447, 0.000447, 0.000447, 0.000447, 0.000447, 0.000447, 0.000447, 0.000447, 0.000447, 0.000447, 0.000447, 0.000447, 0.000447, 0.000447, 0.000447, 0.000447, 0.000447, 0.000447, 0.000447, 0.000447, 0.000447, 0.000447, 0.000447, 0.000447, 0.000447, 0.000447, 0.000447, 0.000447, 0.000447, 0.000447, 0.000447, 0.000447, 0.000447, 0.000447, 0.000447, 0.000447, 0.000447, 0.000447, 0.000447, 0.000447, 0.000447, 0.000447, 0.000447, 0.000447, 0.000447, 0.000447, 0.000447, 0.000447, 0.000447, 0.000447, 0.000447, 0.000447, 0.000447, 0.000447, 0.000447, 0.000447, 0.000447, 0.000447, 0.000447, 0.000447, 0.000447, 0.000447, 0.000447, 0.000447, 0.000447, 0.000447, 0.000447, 0.000447, 0.000447, 0.000447, 0.000447, 0.000447, 0.000447, 0.000447, 0.000447, 0.000447, 0.000447, 0.000447, 0.000447, 0.000447, 0.000447, 0.000447, 0.000447, 0.000447, 0.000447, 0.000447, 0.000447, 0.000447, 0.000447, 0.000447, 0.000447, 0.000447, 0.000447, 0.000447, 0.000447, 0.000447, 0.000447, 0.000447, 0.000447, 0.000447, 0.000447, 0.000447, 0.000447, 0.000447, 0.000447, 0.000447, 0.000447, 0.000447, 0.000447, 0.000447, 0.000447, 0.000447, 0.000447, 0.000447, 0.000447, 0.000447, 0.000447, 0.000447, 0.000447, 0.000447, 0.000447, 0.000447, 0.000447, 0.000447, 0.000447, 0.000447, 0.000447, 0.000447, 0.000447, 0.000447, 0.000447, 0.000447, 0.000447, 0.000447, 0.000447, 0.000447, 0.000447, 0.000447, 0.000447, 0.000447, 0.000447, 0.000447, 0.000447, 0.000447, 0.000447, 0.000447, 0.000447, 0.000447, 0.000447, 0.000447, 0.000447, 0.000447, 0.000447, 0.000447, 0.000447, 0.000447, 0.000447, 0.000447, 0.000447, 0.000447, 0.000447, 0.000447, 0.000447, 0.000447, 0.000447, 0.000447, 0.000447, 0.000447, 0.000447, 0.000447, 0.000447, 0.000447, 0.000447, 0.000447, 0.000447, 0.000447, 0.000447, 0.000447, 0.000447, 0.000447, 0.000447, 0.000447, 0.000447, 0.000447, 0.000447, 0.000447, 0.000447, 0.000447, 0.000447, 0.000447, 0.000447, 0.000447, 0.000447, 0.000447, 0.000447, 0.000447, 0.000447, 0.000447, 0.000447, 0.000447, 0.000447, 0.000447, 0.000447, 0.000447, 0.000447, 0.000447, 0.000447, 0.000447, 0.000447, 0.000447, 0.03952, 0.6535, 0.03952, 0.3465, 0.3465, 0.3465, 0.3465, 0.6535, 0.000447, 0.000447, 0.000447, 0.000447, 0.000447, 0.000447, 0.000447, 0.000447, 0.000447, 0.000447, 0.000447, 0.000447, 0.000447, 0.000447, 0.000447, 0.000447, 0.000447, 0.000447, 0.000447, 0.000447, 0.000447, 0.000447, 0.000447, 0.000447, 0.000447, 0.000447, 0.000447, 0.000447, 0.000447, 0.000447, 0.000447, 0.000447, 0.000447, 0.000447, 0.000447, 0.000447, 0.000447, 0.000447, 0.000447, 0.000447, 0.000447, 0.000447, 0.000447, 0.000447, 0.000447, 0.000447, 0.000447, 0.000447, 0.000447, 0.000447, 0.000447, 0.000447, 0.000447, 0.000447, 0.000447, 0.000447, 0.000447, 0.000447, 0.000447, 0.000447, 0.000447, 0.000447, 0.000447, 0.000447, 0.000447, 0.000447, 0.000447, 0.000447, 0.000447, 0.000447, 0.000447, 0.000447, 0.000447, 0.000447, 0.000447, 0.000447, 0.000447, 0.000447, 0.000447, 0.000447, 0.000447, 0.000447, 0.000447, 0.000447, 0.000447, 0.000447, 0.000447, 0.000447, 0.000447, 0.000447, 0.000447, 0.000447, 0.000447, 0.000447, 0.000447, 0.000447, 0.000447, 0.000447, 0.000447, 0.000447, 0.000447, 0.000447, 0.000447, 0.000447, 0.000447, 0.000447, 0.000447, 0.000447, 0.000447, 0.000447, 0.000447, 0.000447, 0.000447, 0.000447, 0.000447, 0.000447, 0.000447, 0.000447, 0.000447, 0.000447, 0.000447, 0.000447, 0.000447, 0.000447, 0.000447, 0.000447, 0.000447, 0.000447, 0.000447, 0.000447, 0.000447, 0.000447, 0.000447, 0.000447, 0.000447, 0.000447, 0.000447, 0.000447, 0.000447, 0.000447, 0.000447, 0.000447, 0.000447, 0.000447, 0.000447, 0.000447, 0.000447, 0.000447, 0.000447, 0.000447, 0.000447, 0.000447, 0.000447, 0.000447, 0.000447, 0.000447, 0.000447, 0.000447, 0.000447, 0.000447, 0.000447, 0.000447, 0.000447, 0.000447, 0.000447, 0.000447, 0.000447, 0.000447, 0.000447, 0.000447, 0.000447, 0.000447, 0.000447, 0.000447, 0.000447, 0.000447, 0.000447, 0.000447, 0.000447, 0.000447, 0.000447, 0.000447, 0.000447, 0.000447, 0.000447, 0.000447, 0.000447, 0.000447, 0.000447, 0.000447, 0.000447, 0.000447, 0.000447, 0.000447, 0.000447, 0.000447, 0.000447, 0.000447, 0.000447, 0.000447, 0.000447, 0.000447, 0.000447, 0.000447, 0.000447, 0.000447, 0.000447, 0.000447, 0.000447, 0.000447, 0.000447, 0.000447, 0.000447, 0.000447, 0.000447, 0.000447, 0.000447, 0.000447, 0.000447, 0.000447, 0.000447, 0.000447, 0.000447, 0.000447, 0.000447, 0.000447, 0.000447, 0.000447, 0.000447, 0.000447, 0.000447, 0.000447, 0.000447, 0.000447, 0.000447, 0.000447, 0.000447, 0.000447, 0.000447, 0.000447, 0.000447, 0.000447, 0.000447, 0.000447, 0.000447, 0.000447, 0.000447, 0.000447, 0.000447, 0.000447, 0.000447, 0.000447, 0.000447, 0.000447, 0.000447, 0.000447, 0.000447, 0.000447, 0.000447, 0.000447, 0.000447, 0.000447, 0.000447, 0.000447, 0.000447, 0.000447, 0.000447, 0.000447, 0.000447, 0.000447, 0.000447, 0.000447, 0.000447, 0.000447, 0.000447, 0.000447, 0.000447, 0.000447, 0.000447, 0.000447, 0.000447, 0.000447, 0.000447, 0.000447, 0.000447, 0.000447, 0.000447, 0.000447, 0.000447, 0.000447, 0.000447, 0.000447, 0.000447, 0.000447, 0.000447, 0.000447, 0.000447, 0.000447, 0.000447, 0.000447, 0.000447, 0.000447, 0.000447, 0.000447, 0.000447, 0.000447, 0.000447, 0.000447, 0.000447, 0.000447, 0.000447, 0.000447, 0.000447, 0.000447, 0.000447, 0.000447, 0.000447, 0.000447, 0.000447, 0.000447, 0.000447, 0.000447, 0.000447, 0.000447, 0.000447, 0.000447, 0.000447, 0.000447, 0.000447, 0.000447, 0.000447, 0.000447, 0.000447, 0.000447, 0.000447, 0.000447, 0.000447, 0.000447, 0.000447, 0.000447, 0.000447, 0.000447, 0.000447, 0.000447, 0.000447, 0.000447, 0.000447, 0.000447, 0.000447, 0.000447, 0.000447, 0.000447, 0.000447, 0.000447, 0.000447, 0.000447, 0.000447, 0.000447, 0.000447, 0.000447, 0.000447, 0.000447, 0.000447, 0.000447, 0.000447, 0.000447, 0.000447, 0.000447, 0.000447, 0.000447, 0.000447, 0.000447, 0.000447, 0.000447, 0.000447, 0.000447, 0.000447, 0.000447, 0.000447, 0.000447, 0.000447, 0.000447, 0.000447, 0.000447, 0.000447, 0.000447, 0.000447, 0.000447, 0.9996, 0.000447, 0.9996, 0.9996, 0.000447, 0.9996, 0.000447, 0.000447, 0.1763, 0.000447, 0.1009, 0.000447, 0.1009, 0.9996, 0.1763, 0.9996, 0.000447, 0.000447, 0.000447, 0.000447, 0.000447, 0.000447, 0.000447, 0.000447, 0.193, 0.9996, 0.08975, 0.9996, 0.08975, 0.000447, 0.193, 0.000447, 0.000447, 0.000447, 0.000447, 0.000447, 0.000447, 0.000447, 0.000447, 0.000447, 0.8795, 0.5921, 0.7093, 0.7707, 0.2349, 0.2656, 0.7093, 0.7707, 0.2321, 0.807, 0.2349, 0.2656, 0.8795, 0.5921, 0.2349, 0.2656, 0.9465, 0.2656, 0.7261, 0.7791, 0.793, 0.9102, 0.2321, 0.807, 0.207, 0.9102, -0.02746, 0.913, -0.02746, 0.8349, 0.2739, 0.7791, 0.8795, 0.5921, 0.9465, 0.2656, 0.9465, 0.4944, 1.033, 0.5754, 0.8795, 0.5921, 1.044, 0.5279, 0.8795, 0.5921, 0.9465, 0.4944, 1.044, 0.5279, 1.033, 0.5754, 1.044, 0.5279, 1.044, 0.5698, 0.7093, 0.7707, 0.7261, 0.7791, 0.2321, 0.807, 0.1205, 0.5921, 0.7651, 0.2656, 0.2907, 0.7707, 0.2907, 0.7707, 0.7651, 0.2656, 0.7679, 0.807, 0.1205, 0.5921, 0.05347, 0.2656, 0.7651, 0.2656, 0.2739, 0.7791, 0.7679, 0.807, 0.207, 0.9102, 0.000447, 0.000447, 0.000447, 0.000447, 0.000447, 0.000447, 0.000447, 0.000447, 0.1205, 0.5921, 0.05347, 0.4944, 0.05347, 0.2656, -0.03304, 0.5754, -0.04421, 0.5279, 0.1205, 0.5921, 0.1205, 0.5921, -0.04421, 0.5279, 0.05347, 0.4944, -0.03304, 0.5754, -0.04421, 0.5698, -0.04421, 0.5279, 0.2907, 0.7707, 0.7679, 0.807, 0.2739, 0.7791, 0.2042, 0.9968, -0.3791, 0.9968, -0.3791, 0.003238, 0.2042, 0.003238, 0.7791, 0.9996, 0.7707, 0.9996, 0.7707, 0.000447, 0.7791, 0.000447, 0.9242, 0.9996, 1.086, 0.9996, 1.086, 0.000447, 0.9242, 0.000447, 0.9996, 0.000447, 0.9996, 0.9996, 0.000447, 0.9996, 0.000447, 0.000447, 0.000447, 0.000447, 0.000447, 0.000447, 0.000447, 0.000447, 0.000447, 0.000447, 0.8349, 0.000447, 0.913, 0.000447, 0.913, 0.9996, 0.8349, 0.9996, 0.5447, 0.003238, 0.5781, 0.003238, 0.5781, 0.9968, 0.5447, 0.9968, 0.5084, 0.9996, 0.7316, 0.9996, 0.7316, 0.000447, 0.5084, 0.000447, 0.000447, 0.000447, 0.000447, 0.000447, 0.000447, 0.000447, 0.000447, 0.000447, 0.4944, 0.9996, 0.2656, 0.9996, 0.2656, 0.000447, 0.4944, 0.000447, 1.365, 0.9968, 1.145, 0.9968, 1.145, 0.003238, 1.365, 0.003238, 0.000447, 0.000447, 0.000447, 0.000447, 0.000447, 0.000447, 0.000447, 0.000447, 0.6535, 0.3465, 0.6535, 0.6535, 0.3465, 0.6535, 0.3465, 0.3465, 0.0758, 0.5865, 0.2572, 0.7623, 0.754, 0.2684, 0.2572, 0.7623, 0.7568, 0.7958, 0.754, 0.2684, 0.0758, 0.5865, 0.754, 0.2684, 0.003238, 0.2684, 0.2377, 0.7707, 0.1679, 0.8991, 0.7568, 0.7958, 0.8321, 0.8991, 1.08, 0.8991, 1.078, 0.8237, 0.7623, 0.7707, 0.0758, 0.5865, 0.003238, 0.2684, 0.003238, 0.4916, -0.08607, 0.5698, 0.0758, 0.5865, -0.09723, 0.5223, 0.0758, 0.5865, 0.003238, 0.4916, -0.09723, 0.5223, -0.08607, 0.5698, -0.09723, 0.5223, -0.09723, 0.5642, 0.2572, 0.7623, 0.2377, 0.7707, 0.7568, 0.7958, 0.9242, 0.5865, 0.246, 0.2684, 0.7428, 0.7623, 0.7428, 0.7623, 0.246, 0.2684, 0.2432, 0.7958, 0.9242, 0.5865, 0.9968, 0.2684, 0.246, 0.2684, 0.7623, 0.7707, 0.2432, 0.7958, 0.8321, 0.8991, 1.027, 0.8349, 1.027, 0.913, 0.793, 0.9102, 0.7261, 0.7791, 0.9242, 0.5865, 0.9968, 0.4916, 0.9968, 0.2684, 1.086, 0.5698, 1.097, 0.5223, 0.9242, 0.5865, 0.9242, 0.5865, 1.097, 0.5223, 0.9968, 0.4916, 1.086, 0.5698, 1.097, 0.5642, 1.097, 0.5223, 0.7428, 0.7623, 0.2432, 0.7958, 0.7623, 0.7707, 0.2014, 0.003238, 0.5447, 0.003238, 0.5447, 0.9968, 0.2014, 0.9968, 0.000447, 0.000447, 0.000447, 0.000447, 0.000447, 0.000447, 0.000447, 0.000447, 0.3465, 0.9577, 0.3465, 0.6535, 0.6535, 0.6535, 0.6535, 0.9577, 0.000447, 0.000447, 0.000447, 0.000447, 0.000447, 0.000447, 0.000447, 0.000447, 0.2684, 0.9996, 0.7958, 0.9996, 0.7958, 0.000447, 0.2684, 0.000447, 0.7707, 0.9996, 0.5921, 0.9996, 0.5921, 0.000447, 0.7707, 0.000447, 0.4302, 0.9996, 0.4358, 0.9996, 0.4358, 0.000447, 0.4302, 0.000447, 0.207, 0.9996, -0.02746, 0.9996, -0.02746, 0.000447, 0.207, 0.000447, 0.754, 0.000447, 0.003238, 0.000447, 0.003238, 0.9996, 0.754, 0.9996, 0.7958, 0.9996, 0.8991, 0.9996, 0.8991, 0.000447, 0.7958, 0.000447, 0.8321, 0.9996, 1.08, 0.9996, 1.08, 0.000447, 0.8321, 0.000447, 0.2377, 0.9996, 0.4135, 0.9996, 0.4135, 0.000447, 0.2377, 0.000447, 0.5279, 0.9996, 0.4944, 0.9996, 0.4944, 0.000447, 0.5279, 0.000447, 0.5279, 0.000447, 0.5698, 0.000447, 0.5698, 0.9996, 0.5279, 0.9996])
me_wwfsstar.materials.append(mat_wwfsstarmarqueeart)
me_wwfsstar.materials.append(mat_wwfsstarmonitorart)
me_wwfsstar.materials.append(mat_wwfsstarblack)
me_wwfsstar.materials.append(mat_wwfsstarbezelart)
me_wwfsstar.materials.append(mat_wwfsstarbuttonwhite)
me_wwfsstar.materials.append(mat_wwfsstarbuttonred)
me_wwfsstar.materials.append(mat_wwfsstarbuttonyellow)
me_wwfsstar.materials.append(mat_wwfsstarcoindoorart)
me_wwfsstar.materials.append(mat_wwfsstarcpoart)
me_wwfsstar.materials.append(mat_wwfsstarsideart)
me_wwfsstar.materials.append(mat_wwfsstarsideleftout)
me_wwfsstar.materials.append(mat_wwfsstarsideleftin)
me_wwfsstar.materials.append(mat_wwfsstartmoldleft)
me_wwfsstar.materials.append(mat_wwfsstarsiderightin)
me_wwfsstar.materials.append(mat_wwfsstarsiderightout)
me_wwfsstar.materials.append(mat_wwfsstartmoldright)
me_wwfsstar.use_remesh_fix_poles = True
me_wwfsstar.use_remesh_preserve_attributes = False
me_wwfsstar.update()

# ---- objects
ob_wwfsstar = bpy.data.objects.new('wwfsstar', me_wwfsstar)

# ---- transforms, parenting, visibility, modifiers, constraints
ob_wwfsstar.location = (0.007512, -0.2657, 1.005)
ob_wwfsstar.rotation_euler = (1.571, 0.0, 0.0)
_m = ob_wwfsstar.modifiers.new('Auto Smooth', 'NODES')
_m.node_group = ng_auto_smooth
_gi = [s.identifier for s in ng_auto_smooth.interface.items_tree if s.item_type == 'SOCKET' and s.in_out == 'INPUT']
_m[_gi[1]] = 1.047  # Angle
_m = ob_wwfsstar.modifiers.new('WeightedNormal', 'WEIGHTED_NORMAL')
_m.keep_sharp = True

# ---- collection membership
scene.collection.objects.link(ob_wwfsstar)

# ---- scene / render settings (as saved in the file)
scene.frame_start = 1; scene.frame_end = 250; scene.frame_set(1)
scene.render.engine = 'BLENDER_EEVEE_NEXT'
scene.cycles.use_denoising = False
scene.cycles.samples = 128
scene.cycles.sampling_pattern = 'TABULATED_SOBOL'
scene.cycles.use_adaptive_sampling = False
scene.cycles.use_light_tree = False
scene.view_settings.view_transform = 'Filmic'
bpy.context.view_layer.update()

# ---- added for rendering (the .blend has no active camera and no usable light): camera, sun
cam_auto = bpy.data.cameras.new('AutoCamera')
cam_auto.lens = 50.0
cam_auto.sensor_width = 36.0
cam_auto.clip_end = 1000.0
ob_auto_camera = bpy.data.objects.new('AutoCamera', cam_auto)
scene.collection.objects.link(ob_auto_camera)
ob_auto_camera.location = (1.92661, -2.36626, 2.47041)
ob_auto_camera.rotation_euler = (1.09748, -7.21219e-08, 0.694738)
scene.camera = ob_auto_camera
light_auto_sun = bpy.data.lights.new('AutoSun', 'SUN')
light_auto_sun.energy = 3.0
light_auto_sun.angle = 0.0523599
ob_auto_sun = bpy.data.objects.new('AutoSun', light_auto_sun)
scene.collection.objects.link(ob_auto_sun)
ob_auto_sun.rotation_euler = (0.872665, 0.174533, 0.523599)
bpy.context.view_layer.update()

